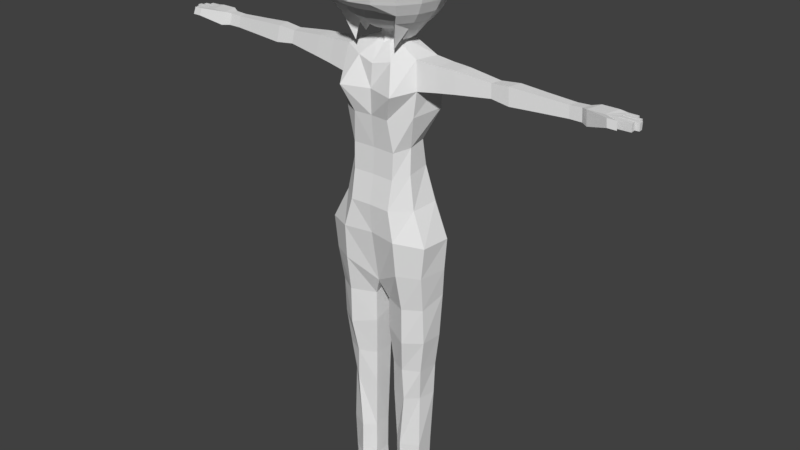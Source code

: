 # Source: Inhale.blend  (saved by Blender 2.78.0; exported with 4.5.12 LTS)
import bpy
from mathutils import Matrix  # noqa: F401  (used for matrix-valued properties, if any)

bpy.ops.wm.read_factory_settings(use_empty=True)
scene = bpy.context.scene
scene.name = 'Scene'

# ---- collections
col_collection_1 = bpy.data.collections.new('Collection 1'); scene.collection.children.link(col_collection_1)
col_collection_10 = bpy.data.collections.new('Collection 10'); scene.collection.children.link(col_collection_10)
col_collection_10.hide_render = True
col_collection_10.hide_viewport = True

# ---- world
world_world = bpy.data.worlds.new('World'); scene.world = world_world
world_world.color = (0.05088, 0.05088, 0.05088)
world_world.use_sun_shadow = False
world_world.sun_shadow_jitter_overblur = 0.0
world_world.cycles.sampling_method = 'MANUAL'

# ---- meshes
me_cylinder_006 = bpy.data.meshes.new('Cylinder.006')
me_cylinder_006.from_pydata([(0.1632, 0.05331, -0.00309), (0.1982, 0.04066, -0.0019), (0.05517, -0.04066, -0.00428), (0.05517, 0.04066, -0.00428), (0.1995, 0.04066, -0.0019), (0.1995, -0.2048, -0.0019), (0.1632, -0.2455, -0.00309), (0.05517, -0.2048, -0.00428), (0.1638, 0.05331, -0.04434), (0.1988, 0.04066, -0.04315), (0.2001, -0.04066, -0.04315), (0.1638, 0.02908, -0.04434), (0.05579, -0.04066, -0.04553), (0.05579, 0.04066, -0.04553), (0.2001, 0.04066, -0.04315), (0.2001, -0.2048, -0.04315), (0.1638, -0.2455, -0.04434), (0.05579, -0.2048, -0.04553), (-0.1632, 0.05331, -0.00309), (-0.1982, 0.04066, -0.0019), (-0.05517, -0.04066, -0.00428), (-0.05517, 0.04066, -0.00428), (-0.1995, 0.04066, -0.0019), (-0.1995, -0.2048, -0.0019), (-0.1632, -0.2455, -0.00309), (-0.05517, -0.2048, -0.00428), (-0.1638, 0.05331, -0.04434), (-0.1988, 0.04066, -0.04315), (-0.2001, -0.04066, -0.04315), (-0.1638, 0.02908, -0.04434), (-0.05579, -0.04066, -0.04553), (-0.05579, 0.04066, -0.04553), (-0.2001, 0.04066, -0.04315), (-0.2001, -0.2048, -0.04315), (-0.1638, -0.2455, -0.04434), (-0.05579, -0.2048, -0.04553)], [], [(1, 4, 14, 9), (3, 0, 8, 13), (5, 6, 16, 15), (0, 1, 9, 8), (8, 9, 10, 11, 12, 13), (12, 11, 16, 17), (11, 10, 15, 16), (10, 9, 14, 15), (7, 2, 12, 17), (6, 7, 17, 16), (4, 5, 15, 14), (2, 3, 13, 12), (19, 27, 32, 22), (21, 31, 26, 18), (23, 33, 34, 24), (18, 26, 27, 19), (26, 31, 30, 29, 28, 27), (30, 35, 34, 29), (29, 34, 33, 28), (28, 33, 32, 27), (25, 35, 30, 20), (24, 34, 35, 25), (22, 32, 33, 23), (20, 30, 31, 21)])
me_cylinder_006.use_remesh_preserve_volume = False
me_cylinder_006.use_remesh_preserve_attributes = False
me_cylinder_006.use_mirror_vertex_groups = False
me_cylinder_006.update()
me_cylinder_005 = bpy.data.meshes.new('Cylinder.005')
me_cylinder_005.from_pydata([(0.06239, -0.04066, 0.1301), (0.1836, -0.04066, 0.133), (0.1132, -0.08132, 0.1318), (0.06338, -0.04066, 0.1306), (0.0909, 0.05509, 0.06105), (0.1832, 0.04066, 0.06224), (0.05806, -0.04066, 0.05986), (0.05806, 0.04066, 0.05986), (0.1816, 0.04066, 0.06224), (0.1816, -0.04066, 0.06224), (0.1285, -0.08132, 0.06105), (0.05806, -0.04066, 0.05986), (0.1632, 0.05331, -0.00309), (0.1982, 0.04066, -0.0019), (0.05517, -0.04066, -0.00428), (0.05517, 0.04066, -0.00428), (0.1995, 0.04066, -0.0019), (0.1995, -0.2048, -0.0019), (0.1632, -0.2455, -0.00309), (0.05517, -0.2048, -0.00428), (-0.1836, -0.04066, 0.133), (-0.1132, -0.08132, 0.1318), (-0.06338, -0.04066, 0.1306), (-0.0909, 0.05509, 0.06105), (-0.1832, 0.04066, 0.06224), (-0.05806, -0.04066, 0.05986), (-0.05806, 0.04066, 0.05986), (-0.1816, 0.04066, 0.06224), (-0.1816, -0.04066, 0.06224), (-0.1285, -0.08132, 0.06105), (-0.05806, -0.04066, 0.05986), (-0.1632, 0.05331, -0.00309), (-0.1982, 0.04066, -0.0019), (-0.05517, -0.04066, -0.00428), (-0.05517, 0.04066, -0.00428), (-0.1995, 0.04066, -0.0019), (-0.1995, -0.2048, -0.0019), (-0.1632, -0.2455, -0.00309), (-0.05517, -0.2048, -0.00428)], [], [(2, 3, 11, 10), (3, 0, 6, 11), (4, 5, 13, 12), (6, 7, 15, 14), (8, 9, 17, 16), (10, 11, 19, 18), (1, 2, 10, 9), (9, 10, 18, 17), (7, 4, 12, 15), (5, 8, 16, 13), (11, 6, 14, 19), (21, 29, 30, 22), (23, 31, 32, 24), (25, 33, 34, 26), (27, 35, 36, 28), (29, 37, 38, 30), (20, 28, 29, 21), (28, 36, 37, 29), (26, 34, 31, 23), (24, 32, 35, 27), (30, 38, 33, 25)])
me_cylinder_005.use_remesh_preserve_volume = False
me_cylinder_005.use_remesh_preserve_attributes = False
me_cylinder_005.use_mirror_vertex_groups = False
me_cylinder_005.update()
me_cylinder_004 = bpy.data.meshes.new('Cylinder.004')
me_cylinder_004.from_pydata([(0.1132, 0.06251, 0.1318), (0.1104, 0.0739, 0.2944), (0.1836, 0.04066, 0.133), (0.19, 0.04066, 0.2956), (0.1836, -0.04066, 0.133), (0.19, -0.04066, 0.2956), (0.1132, -0.08132, 0.1318), (0.1104, -0.08132, 0.2944), (0.06239, -0.04066, 0.1301), (0.06077, -0.04066, 0.2932), (0.06338, 0.04066, 0.1306), (0.06077, 0.04066, 0.2932), (0.1836, 0.04066, 0.133), (0.1836, -0.04066, 0.133), (0.1132, -0.08132, 0.1318), (0.06338, -0.04066, 0.1306), (0.0909, 0.05509, 0.06105), (0.1832, 0.04066, 0.06224), (0.2001, 0.04693, 0.553), (0.1227, 0.08643, 0.5517), (0.05806, -0.04066, 0.05986), (0.05806, 0.04066, 0.05986), (0.1816, 0.04066, 0.06224), (0.1816, -0.04066, 0.06224), (0.1855, -0.03314, 0.553), (0.1316, -0.07946, 0.5517), (0.0505, -0.04693, 0.5503), (0.05415, 0.04693, 0.5503), (0.206, 0.04693, 0.7053), (0.1247, 0.08643, 0.7039), (0.1991, -0.04693, 0.7053), (0.1247, -0.08372, 0.7039), (0.04827, -0.04693, 0.7025), (0.04827, 0.04693, 0.7025), (0.2257, 0.04734, 0.8629), (0.1412, 0.1059, 0.8725), (0.2198, -0.05423, 0.8626), (0.1412, -0.1067, 0.8581), (0.03508, -0.06127, 0.8838), (0.03508, 0.06127, 0.925), (0.2385, 0.04893, 1.069), (0.1412, 0.1102, 1.068), (0.2195, -0.062, 1.029), (0.1412, -0.1084, 1.027), (0.03508, -0.06127, 1.025), (0.03508, 0.06127, 1.025), (-0.003557, 0.1502, 1.175), (-0.002067, -0.08657, 1.111), (0.134, -0.1374, 1.197), (0.2288, -0.08657, 1.194), (0.1424, 0.1319, 1.192), (0.2507, 0.04009, 1.198), (0.2582, 0.04562, 1.342), (0.1381, 0.1437, 1.332), (0.245, -0.08798, 1.341), (0.1289, -0.1505, 1.355), (-0.0009154, -0.128, 1.356), (-0.0039, 0.1466, 1.347), (-0.1132, 0.06251, 0.1318), (-0.1104, 0.0739, 0.2944), (-0.1836, 0.04066, 0.133), (-0.19, 0.04066, 0.2956), (-0.1836, -0.04066, 0.133), (-0.19, -0.04066, 0.2956), (-0.1132, -0.08132, 0.1318), (-0.1104, -0.08132, 0.2944), (-0.06239, -0.04066, 0.1301), (-0.06077, -0.04066, 0.2932), (-0.06338, 0.04066, 0.1306), (-0.06077, 0.04066, 0.2932), (-0.1836, 0.04066, 0.133), (-0.1836, -0.04066, 0.133), (-0.1132, -0.08132, 0.1318), (-0.06338, -0.04066, 0.1306), (-0.0909, 0.05509, 0.06105), (-0.1832, 0.04066, 0.06224), (-0.2001, 0.04693, 0.553), (-0.1227, 0.08643, 0.5517), (-0.05806, -0.04066, 0.05986), (-0.05806, 0.04066, 0.05986), (-0.1816, 0.04066, 0.06224), (-0.1816, -0.04066, 0.06224), (-0.05806, -0.04066, 0.05986), (-0.1855, -0.03314, 0.553), (-0.1316, -0.07946, 0.5517), (-0.0505, -0.04693, 0.5503), (-0.05415, 0.04693, 0.5503), (-0.206, 0.04693, 0.7053), (-0.1247, 0.08643, 0.7039), (-0.1991, -0.04693, 0.7053), (-0.1247, -0.08372, 0.7039), (-0.04827, -0.04693, 0.7025), (-0.04827, 0.04693, 0.7025), (-0.2257, 0.04734, 0.8629), (-0.1412, 0.1059, 0.8725), (-0.2198, -0.05423, 0.8626), (-0.1412, -0.1067, 0.8581), (-0.03508, -0.06127, 0.8838), (-0.03508, 0.06127, 0.925), (-0.2385, 0.04893, 1.069), (-0.1412, 0.1102, 1.068), (-0.2195, -0.062, 1.029), (-0.1412, -0.1084, 1.027), (-0.03508, -0.06127, 1.025), (-0.03508, 0.04893, 1.066), (0.003557, 0.1502, 1.175), (0.002067, -0.08657, 1.111), (-0.134, -0.1374, 1.197), (-0.2288, -0.08657, 1.194), (-0.1459, 0.1529, 1.192), (-0.2507, 0.04009, 1.198), (-0.2582, 0.04562, 1.342), (-0.1416, 0.1647, 1.332), (-0.245, -0.08798, 1.341), (-0.1289, -0.1505, 1.355), (0.0009154, -0.128, 1.356), (0.0039, 0.1466, 1.347)], [(13, 14), (14, 15), (15, 8), (71, 72), (72, 73)], [(0, 1, 3, 2), (2, 3, 5, 4), (4, 5, 7, 6), (6, 7, 9, 8), (9, 7, 25, 26), (8, 9, 11, 10), (10, 11, 1, 0), (12, 13, 23, 22), (0, 2, 17, 16), (10, 0, 16, 21), (2, 12, 22, 17), (8, 10, 21, 20), (27, 26, 32, 33), (5, 3, 18, 24), (11, 9, 26, 27), (3, 1, 19, 18), (7, 5, 24, 25), (1, 11, 27, 19), (29, 33, 39, 35), (25, 24, 30, 31), (18, 19, 29, 28), (19, 27, 33, 29), (26, 25, 31, 32), (24, 18, 28, 30), (39, 38, 44, 45), (32, 31, 37, 38), (30, 28, 34, 36), (33, 32, 38, 39), (31, 30, 36, 37), (28, 29, 35, 34), (42, 40, 51, 49), (37, 36, 42, 43), (34, 35, 41, 40), (35, 39, 45, 41), (38, 37, 43, 44), (36, 34, 40, 42), (40, 41, 50, 51), (44, 43, 48, 47), (45, 44, 47, 46), (41, 45, 46, 50), (43, 42, 49, 48), (48, 49, 54, 55), (51, 50, 53, 52), (49, 51, 52, 54), (47, 48, 55, 56), (50, 46, 57, 53), (58, 60, 61, 59), (60, 62, 63, 61), (62, 64, 65, 63), (64, 66, 67, 65), (67, 85, 84, 65), (66, 68, 69, 67), (68, 58, 59, 69), (70, 80, 81, 71), (58, 74, 75, 60), (73, 82, 78, 66), (68, 79, 74, 58), (60, 75, 80, 70), (66, 78, 79, 68), (86, 92, 91, 85), (63, 83, 76, 61), (69, 86, 85, 67), (61, 76, 77, 59), (65, 84, 83, 63), (59, 77, 86, 69), (88, 94, 98, 92), (84, 90, 89, 83), (76, 87, 88, 77), (77, 88, 92, 86), (85, 91, 90, 84), (83, 89, 87, 76), (98, 104, 103, 97), (91, 97, 96, 90), (89, 95, 93, 87), (92, 98, 97, 91), (90, 96, 95, 89), (87, 93, 94, 88), (101, 108, 110, 99), (96, 102, 101, 95), (93, 99, 100, 94), (94, 100, 104, 98), (97, 103, 102, 96), (95, 101, 99, 93), (99, 110, 109, 100), (103, 106, 107, 102), (104, 105, 106, 103), (100, 109, 105, 104), (102, 107, 108, 101), (107, 114, 113, 108), (110, 111, 112, 109), (108, 113, 111, 110), (106, 115, 114, 107), (109, 112, 116, 105)])
me_cylinder_004.use_remesh_preserve_volume = False
me_cylinder_004.use_remesh_preserve_attributes = False
me_cylinder_004.use_mirror_vertex_groups = False
me_cylinder_004.update()
me_cylinder_003 = bpy.data.meshes.new('Cylinder.003')
me_cylinder_003.from_pydata([(0.2582, 0.04562, 1.342), (0.1381, 0.1437, 1.332), (0.245, -0.08798, 1.341), (0.1289, -0.1505, 1.355), (-0.0009154, -0.128, 1.356), (-0.0039, 0.1466, 1.347), (0.1924, 0.04739, 1.495), (0.1223, 0.1241, 1.485), (0.176, -0.07212, 1.485), (0.09627, -0.1405, 1.485), (-0.001129, -0.1377, 1.486), (-0.003157, 0.1234, 1.489), (0.1467, 0.04068, 1.645), (0.08203, 0.1064, 1.643), (0.1489, -0.06084, 1.631), (0.09848, -0.1157, 1.613), (-0.002496, 0.1029, 1.641), (0.1362, 0.03269, 1.756), (0.08096, 0.1102, 1.755), (0.1421, -0.04964, 1.745), (0.1007, -0.1104, 1.729), (-0.0008981, -0.108, 1.73), (-0.001813, 0.1058, 1.753), (0.2031, 0.06317, 1.897), (0.1194, 0.1309, 1.895), (0.1733, -0.07411, 1.885), (0.08314, -0.1265, 1.869), (-0.0005459, -0.1216, 1.87), (-0.001788, 0.1099, 1.894), (0.2032, 0.05879, 2.008), (0.1414, 0.133, 2.006), (0.1871, -0.07207, 1.996), (0.1259, -0.1632, 1.98), (-0.0007459, -0.1245, 1.981), (-0.002365, 0.1256, 2.005), (0.1934, 0.0449, 2.114), (0.08997, 0.1163, 2.103), (0.1702, -0.05506, 2.115), (0.07955, -0.0988, 2.097), (0.2578, -0.04748, 2.108), (0.2774, 0.03709, 2.108), (0.2721, -0.06187, 2.008), (0.2857, 0.04884, 2.018), (0.1418, 0.03695, 1.697), (0.142, 0.0322, 1.697), (0.1304, 0.09229, 1.824), (0.1104, 0.1099, 1.822), (-0.2582, 0.04562, 1.342), (-0.1416, 0.1647, 1.332), (-0.245, -0.08798, 1.341), (-0.1289, -0.1505, 1.355), (0.0009154, -0.128, 1.356), (0.0039, 0.1466, 1.347), (-0.1924, 0.04739, 1.495), (-0.1223, 0.1241, 1.485), (-0.176, -0.07212, 1.485), (-0.09627, -0.1405, 1.485), (0.001129, -0.1377, 1.486), (0.003157, 0.1234, 1.489), (-0.1467, 0.04068, 1.645), (-0.08203, 0.1064, 1.643), (-0.1489, -0.06084, 1.631), (-0.09848, -0.1157, 1.613), (0.0, -0.1134, 1.614), (0.002496, 0.1029, 1.641), (-0.1362, 0.03269, 1.756), (-0.08096, 0.1102, 1.755), (-0.1421, -0.04964, 1.745), (-0.1007, -0.1104, 1.729), (0.0008981, -0.108, 1.73), (0.001813, 0.1058, 1.753), (-0.2031, 0.06317, 1.897), (-0.1194, 0.1309, 1.895), (-0.1733, -0.07411, 1.885), (-0.08314, -0.1265, 1.869), (0.0005459, -0.1216, 1.87), (0.001788, 0.1099, 1.894), (-0.2032, 0.05879, 2.008), (-0.1414, 0.133, 2.006), (-0.1871, -0.07207, 1.996), (-0.1259, -0.1632, 1.98), (0.0007459, -0.1245, 1.981), (0.002365, 0.1256, 2.005), (-0.1934, 0.0449, 2.114), (-0.08997, 0.1163, 2.103), (-0.1702, -0.05506, 2.115), (-0.07955, -0.0988, 2.097), (0.0, -0.1138, 2.08), (0.0, 0.1199, 2.119), (-0.2578, -0.04748, 2.108), (-0.2774, 0.03709, 2.108), (-0.2721, -0.06187, 2.008), (-0.2857, 0.04884, 2.018), (-0.1418, 0.03695, 1.697), (-0.142, 0.0322, 1.697), (-0.1304, 0.09229, 1.824), (-0.1104, 0.1099, 1.822)], [], [(0, 1, 7, 6), (4, 3, 9, 10), (3, 2, 8, 9), (2, 0, 6, 8), (1, 5, 11, 7), (7, 11, 16, 13), (9, 8, 14, 15), (8, 6, 12, 14), (10, 9, 15, 63), (6, 7, 13, 12), (12, 13, 18, 17, 43), (13, 16, 22, 18), (15, 14, 19, 20), (14, 12, 43, 44, 19), (63, 15, 20, 21), (20, 19, 25, 26), (19, 17, 23, 25), (21, 20, 26, 27), (17, 18, 46, 45), (18, 22, 28, 24), (23, 24, 30, 29), (24, 28, 34, 30), (26, 25, 31, 32), (25, 23, 29, 31), (27, 26, 32, 33), (32, 31, 37, 38), (33, 32, 38, 87), (29, 30, 36, 35), (30, 34, 88, 36), (31, 29, 42, 41), (37, 31, 41, 39), (35, 37, 39, 40), (29, 35, 40, 42), (19, 44, 43, 17), (45, 46, 18, 24, 23, 17), (47, 53, 54, 48), (51, 57, 56, 50), (50, 56, 55, 49), (49, 55, 53, 47), (48, 54, 58, 52), (54, 60, 64, 58), (56, 62, 61, 55), (55, 61, 59, 53), (57, 63, 62, 56), (53, 59, 60, 54), (59, 93, 65, 66, 60), (60, 66, 70, 64), (62, 68, 67, 61), (61, 67, 94, 93, 59), (63, 69, 68, 62), (68, 74, 73, 67), (67, 73, 71, 65), (69, 75, 74, 68), (65, 95, 96, 66), (66, 72, 76, 70), (71, 77, 78, 72), (72, 78, 82, 76), (74, 80, 79, 73), (73, 79, 77, 71), (75, 81, 80, 74), (80, 86, 85, 79), (81, 87, 86, 80), (77, 83, 84, 78), (78, 84, 88, 82), (79, 91, 92, 77), (85, 89, 91, 79), (83, 90, 89, 85), (77, 92, 90, 83), (67, 65, 93, 94), (95, 65, 71, 72, 66, 96)])
me_cylinder_003.use_remesh_preserve_volume = False
me_cylinder_003.use_remesh_preserve_attributes = False
me_cylinder_003.use_mirror_vertex_groups = False
me_cylinder_003.update()
me_cylinder_002 = bpy.data.meshes.new('Cylinder.002')
me_cylinder_002.from_pydata([(-1.332e-10, 0.08645, 2.217), (0.03344, 0.0798, 2.217), (0.01584, 0.03797, 2.222), (0.06179, 0.06085, 2.217), (0.0344, 0.03368, 2.167), (0.08073, 0.0325, 2.217), (0.03825, 0.01557, 2.222), (0.08739, -0.0009369, 2.217), (0.1172, -0.04949, 2.238), (0.08073, -0.03438, 2.212), (0.1343, -0.1352, 2.406), (0.1142, -0.1151, 2.267), (0.08337, -0.08364, 2.238), (0.06752, -0.1633, 2.417), (-4.842e-08, -0.1767, 2.417), (-0.06752, -0.1633, 2.417), (-0.1343, -0.1352, 2.406), (-0.1142, -0.1151, 2.267), (-0.08337, -0.08364, 2.238), (-0.1172, -0.04949, 2.238), (-0.08073, -0.03438, 2.217), (-0.08739, -0.0009369, 2.217), (-0.08073, 0.0325, 2.217), (-0.03825, 0.01557, 2.222), (-0.06179, 0.06085, 2.187), (-0.0344, 0.03368, 2.136), (-0.03344, 0.0798, 2.217), (-0.01584, 0.03797, 2.222), (2.114e-08, 0.04112, 2.222), (0.001069, 0.07609, 2.158), (-0.04769, 0.03695, 2.169), (-2.318e-09, 0.03575, 2.708), (-2.318e-09, 0.068, 2.693), (-2.318e-09, 0.1136, 2.669), (-2.318e-09, 0.192, 2.596), (-2.318e-09, 0.2164, 2.551), (-2.318e-09, 0.2332, 2.45), (-2.318e-09, 0.2219, 2.349), (-2.318e-09, 0.2029, 2.303), (-2.318e-09, 0.1433, 2.23), (-2.318e-09, 0.1165, 2.172), (0.01969, 0.03183, 2.708), (0.03863, 0.06031, 2.693), (0.05608, 0.1024, 2.669), (0.07138, 0.1394, 2.636), (0.08393, 0.1753, 2.596), (0.09326, 0.1978, 2.551), (0.09901, 0.2117, 2.501), (0.1009, 0.2131, 2.45), (0.09901, 0.2137, 2.398), (0.09326, 0.2033, 2.349), (0.08393, 0.1862, 2.303), (0.07138, 0.1584, 2.263), (0.05608, 0.1322, 2.23), (0.03826, 0.1088, 2.172), (0.03639, 0.02068, 2.708), (0.07138, 0.03843, 2.693), (0.1036, 0.07068, 2.669), (0.1319, 0.09894, 2.636), (0.1551, 0.1277, 2.596), (0.1723, 0.145, 2.551), (0.1829, 0.1556, 2.501), (0.1865, 0.1559, 2.45), (0.1829, 0.1576, 2.398), (0.1723, 0.1505, 2.349), (0.1551, 0.1387, 2.303), (0.1319, 0.118, 2.263), (0.1036, 0.1018, 2.23), (0.07138, 0.06954, 2.175), (0.04754, 0.003982, 2.708), (0.09326, 0.005682, 2.693), (0.1354, 0.02313, 2.669), (0.1723, 0.03843, 2.636), (0.2026, 0.05658, 2.596), (0.2252, 0.06591, 2.551), (0.239, 0.07166, 2.501), (0.2437, 0.07037, 2.45), (0.239, 0.07366, 2.398), (0.2252, 0.07145, 2.349), (0.2026, 0.06752, 2.303), (0.1723, 0.05745, 2.263), (0.1354, 0.05424, 2.23), (0.09326, 0.03679, 2.175), (0.05146, -0.001842, 2.708), (0.1009, -0.001842, 2.693), (0.1466, -0.001842, 2.669), (0.1865, -0.001842, 2.636), (0.2193, -0.001842, 2.596), (0.2437, -0.001842, 2.551), (0.2587, -0.001842, 2.501), (0.2638, -0.001842, 2.45), (0.2587, -0.001842, 2.398), (0.2437, -0.001842, 2.349), (0.2193, -0.001842, 2.303), (0.1865, -0.001842, 2.263), (0.1466, -0.001842, 2.23), (0.1009, -0.001842, 2.175), (0.04754, -0.02154, 2.708), (0.09326, -0.04047, 2.693), (0.1354, -0.05792, 2.669), (0.1723, -0.07322, 2.636), (0.2026, -0.08578, 2.596), (0.2252, -0.0951, 2.551), (0.239, -0.1008, 2.501), (0.2437, -0.1028, 2.45), (0.239, -0.1008, 2.398), (0.2252, -0.0951, 2.349), (0.2026, -0.08578, 2.303), (0.1723, -0.07322, 2.263), (0.1354, -0.05792, 2.23), (0.09326, -0.04047, 2.175), (0.03639, -0.03823, 2.708), (0.07138, -0.07322, 2.693), (0.1036, -0.1055, 2.669), (0.1319, -0.1337, 2.636), (0.1551, -0.1569, 2.596), (0.1723, -0.1742, 2.551), (0.1829, -0.1848, 2.501), (0.1865, -0.1884, 2.45), (0.1829, -0.1848, 2.398), (0.1723, -0.1742, 2.349), (0.1551, -0.1569, 2.303), (0.1319, -0.1337, 2.263), (0.0963, -0.09738, 2.151), (0.01969, -0.04939, 2.708), (0.03863, -0.0951, 2.693), (0.05608, -0.1372, 2.669), (0.07138, -0.1742, 2.636), (0.08393, -0.2045, 2.596), (0.09326, -0.227, 2.551), (0.09901, -0.2409, 2.501), (0.1009, -0.2455, 2.45), (0.09901, -0.2409, 2.398), (0.09326, -0.227, 2.349), (0.078, -0.1894, 2.316), (-2.053e-08, -0.0533, 2.708), (-3.232e-08, -0.1028, 2.693), (-4.018e-08, -0.1484, 2.669), (-2.446e-08, -0.1884, 2.636), (-6.376e-08, -0.2212, 2.596), (-5.59e-08, -0.2455, 2.551), (-4.018e-08, -0.2606, 2.501), (-6.376e-08, -0.2656, 2.45), (-4.018e-08, -0.2606, 2.398), (-7.162e-08, -0.2455, 2.349), (-5.81e-08, -0.2049, 2.316), (0.1354, 0.02313, 2.669), (-0.01969, -0.04939, 2.708), (-0.03863, -0.0951, 2.693), (-0.05608, -0.1372, 2.669), (-0.07138, -0.1742, 2.636), (-0.08393, -0.2045, 2.596), (-0.09326, -0.227, 2.551), (-0.09901, -0.2409, 2.501), (-0.1009, -0.2455, 2.45), (-0.09901, -0.2409, 2.398), (-0.09326, -0.227, 2.349), (-0.078, -0.1894, 2.316), (-0.03639, -0.03823, 2.708), (-0.07138, -0.07322, 2.693), (-0.1036, -0.1055, 2.669), (-0.1319, -0.1337, 2.636), (-0.1551, -0.1569, 2.596), (-0.1723, -0.1742, 2.551), (-0.1829, -0.1848, 2.501), (-0.1865, -0.1884, 2.45), (-0.1829, -0.1848, 2.398), (-0.1723, -0.1742, 2.349), (-0.1551, -0.1569, 2.303), (-0.1319, -0.1337, 2.263), (-0.0963, -0.09738, 2.151), (-0.04754, -0.02154, 2.708), (-0.09326, -0.04047, 2.693), (-0.1354, -0.05792, 2.669), (-0.1723, -0.07322, 2.636), (-0.2026, -0.08578, 2.596), (-0.2252, -0.0951, 2.551), (-0.239, -0.1008, 2.501), (-0.2437, -0.1028, 2.45), (-0.239, -0.1008, 2.398), (-0.2252, -0.0951, 2.349), (-0.2026, -0.08578, 2.303), (-0.1723, -0.07322, 2.263), (-0.1354, -0.05792, 2.23), (-0.09326, -0.04047, 2.175), (-0.05146, -0.01571, 2.708), (-0.1009, -0.001842, 2.693), (-0.1466, -0.001842, 2.669), (-0.1865, -0.001842, 2.636), (-0.2193, -0.001842, 2.596), (-0.2437, -0.001842, 2.551), (-0.2587, -0.001842, 2.501), (-0.2638, -0.001842, 2.45), (-0.2587, -0.001842, 2.398), (-0.2437, -0.001842, 2.349), (-0.2193, -0.001842, 2.303), (-0.1865, -0.001842, 2.263), (-0.1466, -0.001842, 2.23), (-0.1009, -0.001842, 2.206), (-0.04754, 0.003982, 2.708), (-0.09326, 0.03679, 2.693), (-0.1354, 0.05424, 2.669), (-0.1723, 0.06954, 2.636), (-0.2026, 0.08209, 2.596), (-0.2252, 0.09142, 2.551), (-0.239, 0.09717, 2.501), (-0.2437, 0.0991, 2.45), (-0.239, 0.09717, 2.398), (-0.2252, 0.09142, 2.349), (-0.2026, 0.08209, 2.303), (-0.1723, 0.06954, 2.263), (-0.1354, 0.05424, 2.23), (-0.09326, 0.03679, 2.175), (-0.03639, 0.02068, 2.708), (-0.07138, 0.04613, 2.693), (-0.1036, 0.07225, 2.669), (-0.1319, 0.09881, 2.636), (-0.1551, 0.1277, 2.596), (-0.1723, 0.145, 2.551), (-0.1829, 0.1556, 2.501), (-0.1865, 0.1559, 2.45), (-0.1829, 0.1576, 2.398), (-0.1723, 0.1505, 2.349), (-0.1551, 0.1387, 2.303), (-0.1319, 0.118, 2.263), (-0.1036, 0.1018, 2.23), (-0.07138, 0.06954, 2.175), (-0.01969, 0.03183, 2.708), (-0.03863, 0.06031, 2.693), (-0.05608, 0.1024, 2.669), (-0.07138, 0.1394, 2.636), (-0.08393, 0.1753, 2.596), (-0.09326, 0.1978, 2.551), (-0.09901, 0.2117, 2.501), (-0.1009, 0.2131, 2.45), (-0.09901, 0.2137, 2.398), (-0.09326, 0.2033, 2.349), (-0.08393, 0.1862, 2.303), (-0.07138, 0.1584, 2.263), (-0.05608, 0.1322, 2.23), (-0.04349, 0.1088, 2.172), (8.167e-08, 0.1536, 2.636), (1.013e-07, 0.2314, 2.501), (1.013e-07, 0.2334, 2.398), (8.167e-08, 0.1726, 2.263), (0.1723, 0.03843, 2.636), (0.2026, 0.05658, 2.596), (0.1466, -0.001842, 2.669), (0.2193, -0.001842, 2.596), (0.1354, -0.05792, 2.669), (0.1723, -0.07322, 2.636), (0.2026, -0.08578, 2.596)], [], [(28, 0, 1, 2), (2, 1, 3, 4), (4, 3, 5, 6), (23, 22, 24, 25), (15, 14, 145, 157), (26, 24, 226, 240), (12, 8, 109, 123), (1, 0, 40, 54), (3, 1, 54, 68), (14, 13, 134, 145), (25, 24, 26, 27), (8, 9, 110, 109), (5, 3, 68, 82), (7, 5, 82, 96), (11, 12, 123, 122), (20, 19, 183, 184), (21, 20, 184, 198), (27, 26, 0, 28), (0, 26, 240, 40), (18, 17, 169, 170), (19, 18, 170, 183), (10, 11, 122, 121), (22, 21, 198, 212), (17, 16, 168, 169), (13, 10, 121, 134), (9, 7, 96, 110), (16, 15, 157, 168), (24, 22, 212, 226), (37, 243, 49, 50), (33, 32, 42, 43), (38, 37, 50, 51), (241, 33, 43, 44), (244, 38, 51, 52), (34, 241, 44, 45), (39, 244, 52, 53), (35, 34, 45, 46), (40, 39, 53, 54), (242, 35, 46, 47), (36, 242, 47, 48), (243, 36, 48, 49), (32, 31, 41, 42), (49, 48, 62, 63), (42, 41, 55, 56), (50, 49, 63, 64), (43, 42, 56, 57), (51, 50, 64, 65), (44, 43, 57, 58), (52, 51, 65, 66), (45, 44, 58, 59), (53, 52, 66, 67), (46, 45, 59, 60), (54, 53, 67, 68), (47, 46, 60, 61), (48, 47, 61, 62), (67, 66, 80, 81), (60, 59, 73, 74), (68, 67, 81, 82), (61, 60, 74, 75), (62, 61, 75, 76), (63, 62, 76, 77), (56, 55, 69, 70), (64, 63, 77, 78), (57, 56, 70, 71), (65, 64, 78, 79), (58, 57, 71, 72), (66, 65, 79, 80), (59, 58, 72, 73), (70, 69, 83, 84), (78, 77, 91, 92), (71, 70, 84, 85), (79, 78, 92, 93), (72, 71, 85, 86), (80, 79, 93, 94), (73, 72, 86, 87), (81, 80, 94, 95), (74, 73, 87, 88), (82, 81, 95, 96), (75, 74, 88, 89), (76, 75, 89, 90), (77, 76, 90, 91), (88, 87, 101, 102), (96, 95, 109, 110), (89, 88, 102, 103), (90, 89, 103, 104), (91, 90, 104, 105), (84, 83, 97, 98), (92, 91, 105, 106), (85, 84, 98, 99), (93, 92, 106, 107), (86, 85, 99, 100), (94, 93, 107, 108), (87, 86, 100, 101), (95, 94, 108, 109), (106, 105, 119, 120), (99, 98, 112, 113), (107, 106, 120, 121), (100, 99, 113, 114), (108, 107, 121, 122), (101, 100, 114, 115), (109, 108, 122, 123), (102, 101, 115, 116), (103, 102, 116, 117), (104, 103, 117, 118), (105, 104, 118, 119), (98, 97, 111, 112), (117, 116, 129, 130), (118, 117, 130, 131), (119, 118, 131, 132), (112, 111, 124, 125), (120, 119, 132, 133), (113, 112, 125, 126), (121, 120, 133, 134), (114, 113, 126, 127), (115, 114, 127, 128), (116, 115, 128, 129), (134, 133, 144, 145), (127, 126, 137, 138), (128, 127, 138, 139), (129, 128, 139, 140), (130, 129, 140, 141), (131, 130, 141, 142), (99, 100, 250, 249), (132, 131, 142, 143), (125, 124, 135, 136), (133, 132, 143, 144), (126, 125, 136, 137), (142, 141, 153, 154), (72, 73, 246, 245), (143, 142, 154, 155), (136, 135, 147, 148), (144, 143, 155, 156), (137, 136, 148, 149), (145, 144, 156, 157), (138, 137, 149, 150), (139, 138, 150, 151), (140, 139, 151, 152), (141, 140, 152, 153), (150, 149, 160, 161), (151, 150, 161, 162), (152, 151, 162, 163), (153, 152, 163, 164), (154, 153, 164, 165), (85, 71, 146, 247), (155, 154, 165, 166), (148, 147, 158, 159), (156, 155, 166, 167), (149, 148, 159, 160), (157, 156, 167, 168), (165, 164, 177, 178), (99, 85, 247, 249), (166, 165, 178, 179), (159, 158, 171, 172), (167, 166, 179, 180), (160, 159, 172, 173), (168, 167, 180, 181), (161, 160, 173, 174), (169, 168, 181, 182), (162, 161, 174, 175), (170, 169, 182, 183), (163, 162, 175, 176), (164, 163, 176, 177), (182, 181, 195, 196), (175, 174, 188, 189), (183, 182, 196, 197), (176, 175, 189, 190), (184, 183, 197, 198), (177, 176, 190, 191), (178, 177, 191, 192), (71, 72, 245, 146), (179, 178, 192, 193), (172, 171, 185, 186), (180, 179, 193, 194), (173, 172, 186, 187), (181, 180, 194, 195), (174, 173, 187, 188), (100, 101, 251, 250), (193, 192, 206, 207), (186, 185, 199, 200), (194, 193, 207, 208), (187, 186, 200, 201), (195, 194, 208, 209), (188, 187, 201, 202), (196, 195, 209, 210), (189, 188, 202, 203), (197, 196, 210, 211), (190, 189, 203, 204), (198, 197, 211, 212), (191, 190, 204, 205), (192, 191, 205, 206), (203, 202, 216, 217), (211, 210, 224, 225), (204, 203, 217, 218), (212, 211, 225, 226), (205, 204, 218, 219), (206, 205, 219, 220), (87, 101, 251, 248), (207, 206, 220, 221), (200, 199, 213, 214), (208, 207, 221, 222), (201, 200, 214, 215), (209, 208, 222, 223), (202, 201, 215, 216), (210, 209, 223, 224), (221, 220, 234, 235), (214, 213, 227, 228), (222, 221, 235, 236), (215, 214, 228, 229), (223, 222, 236, 237), (216, 215, 229, 230), (224, 223, 237, 238), (217, 216, 230, 231), (225, 224, 238, 239), (218, 217, 231, 232), (226, 225, 239, 240), (219, 218, 232, 233), (220, 219, 233, 234), (87, 73, 246, 248), (239, 238, 244, 39), (232, 231, 34, 35), (240, 239, 39, 40), (233, 232, 35, 242), (234, 233, 242, 36), (41, 31, 227, 213, 199, 185, 171, 158, 147, 135, 124, 111, 97, 83, 69, 55), (235, 234, 36, 243), (228, 227, 31, 32), (236, 235, 243, 37), (229, 228, 32, 33), (237, 236, 37, 38), (230, 229, 33, 241), (238, 237, 38, 244), (231, 230, 241, 34)])
me_cylinder_002.use_remesh_preserve_volume = False
me_cylinder_002.use_remesh_preserve_attributes = False
me_cylinder_002.use_mirror_vertex_groups = False
me_cylinder_002.update()
me_cylinder_001 = bpy.data.meshes.new('Cylinder.001')
me_cylinder_001.from_pydata([(0.01584, 0.03797, 2.222), (0.0344, 0.03368, 2.167), (0.08073, 0.0325, 2.217), (0.03825, 0.01557, 2.222), (0.08739, -0.0009369, 2.217), (0.0414, -0.0002778, 2.222), (0.1172, -0.04949, 2.238), (0.08073, -0.03438, 2.212), (0.03825, -0.01612, 2.22), (0.1343, -0.1352, 2.406), (0.1142, -0.1151, 2.267), (0.08337, -0.08364, 2.238), (0.05742, -0.0577, 2.215), (0.02927, -0.02955, 2.222), (0.06752, -0.1633, 2.417), (0.05742, -0.1389, 2.269), (0.04512, -0.1092, 2.238), (0.03108, -0.07531, 2.215), (0.01584, -0.03853, 2.222), (-4.842e-08, -0.1767, 2.417), (-1.68e-08, -0.1503, 2.268), (-3.261e-08, -0.1182, 2.238), (-3.578e-08, -0.08149, 2.215), (-1.048e-08, -0.04168, 2.222), (-0.06752, -0.1633, 2.417), (-0.05742, -0.1389, 2.267), (-0.04512, -0.1092, 2.238), (-0.03108, -0.07531, 2.215), (-0.01584, -0.03853, 2.222), (-1.245e-09, -0.0007198, 2.131), (-0.1343, -0.1352, 2.406), (-0.1142, -0.1151, 2.267), (-0.08337, -0.08364, 2.238), (-0.05742, -0.0577, 2.215), (-0.02927, -0.02955, 2.222), (-0.1172, -0.04949, 2.238), (-0.08073, -0.03438, 2.217), (-0.03825, -0.01612, 2.222), (-0.08739, -0.0009369, 2.217), (-0.0414, -0.0002778, 2.222), (-0.08073, 0.0325, 2.217), (-0.03825, 0.01557, 2.222), (-0.0344, 0.03368, 2.136), (-0.01584, 0.03797, 2.222), (2.114e-08, 0.04112, 2.222), (0.1934, 0.0449, 2.114), (0.08997, 0.1163, 2.103), (0.1702, -0.05506, 2.115), (0.07955, -0.0988, 2.097), (0.07498, 0.0117, 2.159), (0.06077, 0.06998, 2.158), (0.0671, -0.02929, 2.156), (0.03198, -0.04408, 2.151), (-0.0009908, -0.04475, 2.147), (-0.001069, 0.07609, 2.158), (0.05543, 0.01147, 2.167), (0.04769, 0.03695, 2.169), (0.04305, -0.01006, 2.168), (0.03318, -0.01553, 2.17), (0.01653, -0.0145, 2.225), (0.02557, -0.009487, 2.223), (0.02982, 0.03356, 2.224), (0.03691, 0.01023, 2.222), (0.2578, -0.04748, 2.108), (0.2774, 0.03709, 2.108), (0.2721, -0.06187, 2.008), (0.2857, 0.04884, 2.018), (0.3435, -0.04201, 2.106), (0.3606, 0.03145, 2.105), (0.356, -0.05451, 2.019), (0.3567, 0.04165, 2.027), (0.4998, -0.02945, 2.091), (0.5109, 0.01849, 2.091), (0.5079, -0.03761, 2.035), (0.5157, 0.02515, 2.04), (0.5799, -0.0352, 2.098), (0.5937, 0.02442, 2.098), (0.59, -0.04535, 2.027), (0.5996, 0.0327, 2.034), (0.6991, -0.03065, 2.093), (0.7108, 0.01972, 2.092), (0.7076, -0.03921, 2.033), (0.7158, 0.02672, 2.039), (0.8287, -0.02567, 2.087), (0.838, 0.01459, 2.087), (0.8355, -0.03252, 2.039), (0.842, 0.02018, 2.044), (0.8822, -0.02811, 2.091), (0.8921, 0.01433, 2.09), (0.8894, -0.03533, 2.04), (0.8963, 0.02022, 2.045), (0.9072, -0.04324, 2.096), (0.9242, 0.02993, 2.096), (0.9196, -0.05568, 2.039), (0.9314, 0.0401, 2.047), (0.979, -0.04324, 2.096), (0.9959, 0.02993, 2.096), (0.9914, -0.05568, 2.048), (1.003, 0.0401, 2.057), (1.025, -0.04542, 2.093), (1.026, 0.03194, 2.091), (1.024, -0.04547, 2.056), (1.025, 0.032, 2.06), (1.086, -0.04649, 2.09), (1.069, 0.03268, 2.09), (1.086, -0.04711, 2.058), (1.07, 0.03161, 2.063), (1.01, -0.08622, 2.103), (1.017, -0.09304, 2.071), (1.049, -0.08622, 2.103), (1.056, -0.09304, 2.071), (1.025, -0.03344, 2.093), (1.025, -0.027, 2.093), (1.026, -0.03342, 2.093), (1.103, -0.00668, 2.09), (1.025, -0.01029, 2.092), (1.026, -0.003763, 2.092), (1.026, -0.01027, 2.092), (1.09, -0.0001769, 2.09), (1.091, 0.01361, 2.09), (1.026, 0.01, 2.092), (1.026, 0.01705, 2.092), (1.026, 0.01002, 2.092), (1.069, 0.01959, 2.09), (1.086, -0.03012, 2.09), (1.103, -0.02417, 2.09), (1.024, -0.02721, 2.057), (1.024, -0.03257, 2.056), (1.086, -0.03035, 2.059), (1.103, -0.02437, 2.059), (1.024, -0.00813, 2.058), (1.025, -0.002181, 2.058), (1.103, -0.007797, 2.06), (1.091, -0.0013, 2.061), (1.025, 0.01207, 2.059), (1.025, 0.01913, 2.059), (1.091, 0.01365, 2.062), (1.069, 0.01956, 2.062), (0.00593, -0.0145, 2.231), (0.01497, -0.009487, 2.229), (0.01922, 0.03356, 2.231), (0.02631, 0.01023, 2.229), (-0.1934, 0.0449, 2.114), (-0.08997, 0.1163, 2.103), (-0.1702, -0.05506, 2.115), (-0.07955, -0.0988, 2.097), (0.0, -0.1138, 2.08), (0.0, 0.1199, 2.119), (-0.07498, 0.0117, 2.159), (-0.06077, 0.06998, 2.158), (-0.0671, -0.02929, 2.156), (-0.03198, -0.04408, 2.151), (0.0009908, -0.04475, 2.147), (0.001069, 0.07609, 2.158), (-0.05543, 0.01147, 2.167), (-0.04769, 0.03695, 2.169), (-0.04305, -0.01006, 2.168), (-0.03318, -0.01553, 2.17), (1.007e-09, -0.01667, 2.208), (0.0, 0.04188, 2.17), (1.007e-09, 0.03807, 2.224), (1.007e-09, -0.01667, 2.225), (-0.01653, -0.0145, 2.225), (-0.02557, -0.009487, 2.223), (-0.02982, 0.03356, 2.224), (-0.03691, 0.01023, 2.222), (-0.2578, -0.04748, 2.108), (-0.2774, 0.03709, 2.108), (-0.2721, -0.06187, 2.008), (-0.2857, 0.04884, 2.018), (-0.3435, -0.04201, 2.106), (-0.3606, 0.03145, 2.105), (-0.356, -0.05451, 2.019), (-0.3567, 0.04165, 2.027), (-0.4998, -0.02945, 2.091), (-0.5109, 0.01849, 2.091), (-0.5079, -0.03761, 2.035), (-0.5157, 0.02515, 2.04), (-0.5799, -0.0352, 2.098), (-0.5937, 0.02442, 2.098), (-0.59, -0.04535, 2.027), (-0.5996, 0.0327, 2.034), (-0.6991, -0.03065, 2.093), (-0.7108, 0.01972, 2.092), (-0.7076, -0.03921, 2.033), (-0.7158, 0.02672, 2.039), (-0.8287, -0.02567, 2.087), (-0.838, 0.01459, 2.087), (-0.8355, -0.03252, 2.039), (-0.842, 0.02018, 2.044), (-0.8822, -0.02811, 2.091), (-0.8921, 0.01433, 2.09), (-0.8894, -0.03533, 2.04), (-0.8963, 0.02022, 2.045), (-0.9072, -0.04324, 2.096), (-0.9242, 0.02993, 2.096), (-0.9196, -0.05568, 2.039), (-0.9314, 0.0401, 2.047), (-0.979, -0.04324, 2.096), (-0.9959, 0.02993, 2.096), (-0.9914, -0.05568, 2.048), (-1.003, 0.0401, 2.057), (-1.025, -0.04542, 2.093), (-1.026, 0.03194, 2.091), (-1.024, -0.04547, 2.056), (-1.025, 0.032, 2.06), (-1.086, -0.04649, 2.09), (-1.069, 0.03268, 2.09), (-1.086, -0.04711, 2.058), (-1.07, 0.03161, 2.063), (-1.01, -0.08622, 2.103), (-1.017, -0.09304, 2.071), (-1.049, -0.08622, 2.103), (-1.056, -0.09304, 2.071), (-1.025, -0.03344, 2.093), (-1.025, -0.027, 2.093), (-1.026, -0.03342, 2.093), (-1.103, -0.00668, 2.09), (-1.025, -0.01029, 2.092), (-1.026, -0.003763, 2.092), (-1.026, -0.01027, 2.092), (-1.09, -0.0001769, 2.09), (-1.091, 0.01361, 2.09), (-1.026, 0.01, 2.092), (-1.026, 0.01705, 2.092), (-1.026, 0.01002, 2.092), (-1.069, 0.01959, 2.09), (-1.086, -0.03012, 2.09), (-1.103, -0.02417, 2.09), (-1.024, -0.02721, 2.057), (-1.024, -0.03257, 2.056), (-1.086, -0.03035, 2.059), (-1.103, -0.02437, 2.059), (-1.024, -0.00813, 2.058), (-1.025, -0.002181, 2.058), (-1.103, -0.007797, 2.06), (-1.091, -0.0013, 2.061), (-1.025, 0.01207, 2.059), (-1.025, 0.01913, 2.059), (-1.091, 0.01365, 2.062), (-1.069, 0.01956, 2.062), (1.007e-09, 0.03807, 2.231), (1.007e-09, -0.01667, 2.232), (-0.00593, -0.0145, 2.231), (-0.01497, -0.009487, 2.229), (-0.01922, 0.03356, 2.231), (-0.02631, 0.01023, 2.229)], [(120, 122), (223, 225)], [(29, 44, 0), (29, 0, 1), (29, 1, 3), (3, 2, 4, 5), (29, 3, 5), (5, 4, 7, 8), (29, 5, 8), (7, 6, 11, 12), (8, 7, 12, 13), (29, 8, 13), (12, 11, 16, 17), (13, 12, 17, 18), (29, 13, 18), (10, 9, 14, 15), (11, 10, 15, 16), (15, 14, 19, 20), (16, 15, 20, 21), (17, 16, 21, 22), (18, 17, 22, 23), (29, 18, 23), (23, 22, 27, 28), (29, 23, 28), (20, 19, 24, 25), (21, 20, 25, 26), (22, 21, 26, 27), (25, 24, 30, 31), (26, 25, 31, 32), (27, 26, 32, 33), (28, 27, 33, 34), (29, 28, 34), (29, 34, 37), (33, 32, 35, 36), (34, 33, 36, 37), (37, 36, 38, 39), (29, 37, 39), (29, 39, 41), (39, 38, 40, 41), (29, 41, 42), (29, 42, 43), (29, 43, 44), (45, 46, 50, 49), (46, 147, 54, 50), (48, 47, 51, 52), (47, 45, 49, 51), (146, 48, 52, 53), (52, 51, 57, 58), (51, 49, 55, 57), (53, 52, 58, 158), (49, 50, 56, 55), (50, 54, 159, 56), (56, 159, 160, 61), (55, 56, 61, 62), (58, 57, 60, 59), (158, 58, 59, 161), (57, 55, 62, 60), (64, 63, 67, 68), (65, 66, 70, 69), (63, 65, 69, 67), (66, 64, 68, 70), (69, 70, 74, 73), (68, 67, 71, 72), (70, 68, 72, 74), (67, 69, 73, 71), (74, 72, 76, 78), (71, 73, 77, 75), (73, 74, 78, 77), (72, 71, 75, 76), (78, 76, 80, 82), (75, 77, 81, 79), (77, 78, 82, 81), (76, 75, 79, 80), (81, 82, 86, 85), (80, 79, 83, 84), (82, 80, 84, 86), (79, 81, 85, 83), (86, 84, 88, 90), (83, 85, 89, 87), (85, 86, 90, 89), (84, 83, 87, 88), (87, 89, 93, 91), (89, 90, 94, 93), (88, 87, 91, 92), (90, 88, 92, 94), (93, 94, 98, 97), (92, 91, 95, 96), (94, 92, 96, 98), (95, 91, 107, 109), (98, 96, 100, 102), (95, 97, 101, 99), (97, 98, 102, 135, 134, 131, 130, 126, 127, 101), (96, 95, 99, 111, 112, 115, 116, 120, 121, 100), (103, 124, 113, 111, 99), (106, 104, 123, 137), (102, 100, 104, 106), (99, 101, 105, 103), (107, 108, 110, 109), (97, 95, 109, 110), (93, 97, 110, 108), (91, 93, 108, 107), (105, 101, 127, 128), (129, 126, 130, 132), (125, 114, 117, 115, 112), (114, 125, 129, 132), (113, 124, 128, 127, 111), (125, 112, 126, 129), (121, 135, 137, 123), (133, 131, 134, 136), (137, 135, 102, 106), (121, 123, 104, 100), (135, 121, 122, 134), (119, 136, 134, 122), (136, 119, 118, 133), (116, 131, 133, 118), (131, 116, 117, 130), (114, 132, 130, 117), (60, 62, 141, 139), (61, 160, 241, 140), (62, 61, 140, 141), (59, 60, 139, 138), (161, 59, 138, 242), (118, 119, 122, 116), (112, 111, 127, 126), (103, 105, 128, 124), (142, 148, 149, 143), (143, 149, 153, 147), (145, 151, 150, 144), (144, 150, 148, 142), (146, 152, 151, 145), (151, 157, 156, 150), (150, 156, 154, 148), (152, 158, 157, 151), (148, 154, 155, 149), (149, 155, 159, 153), (155, 164, 160, 159), (154, 165, 164, 155), (157, 162, 163, 156), (158, 161, 162, 157), (156, 163, 165, 154), (167, 171, 170, 166), (168, 172, 173, 169), (166, 170, 172, 168), (169, 173, 171, 167), (172, 176, 177, 173), (171, 175, 174, 170), (173, 177, 175, 171), (170, 174, 176, 172), (177, 181, 179, 175), (174, 178, 180, 176), (176, 180, 181, 177), (175, 179, 178, 174), (181, 185, 183, 179), (178, 182, 184, 180), (180, 184, 185, 181), (179, 183, 182, 178), (184, 188, 189, 185), (183, 187, 186, 182), (185, 189, 187, 183), (182, 186, 188, 184), (189, 193, 191, 187), (186, 190, 192, 188), (188, 192, 193, 189), (187, 191, 190, 186), (190, 194, 196, 192), (192, 196, 197, 193), (191, 195, 194, 190), (193, 197, 195, 191), (196, 200, 201, 197), (195, 199, 198, 194), (197, 201, 199, 195), (198, 212, 210, 194), (201, 205, 203, 199), (198, 202, 204, 200), (200, 204, 230, 229, 233, 234, 237, 238, 205, 201), (199, 203, 224, 223, 219, 218, 215, 214, 202, 198), (206, 202, 214, 216, 227), (209, 240, 226, 207), (205, 209, 207, 203), (202, 206, 208, 204), (210, 212, 213, 211), (200, 213, 212, 198), (196, 211, 213, 200), (194, 210, 211, 196), (208, 231, 230, 204), (232, 235, 233, 229), (228, 215, 218, 220, 217), (217, 235, 232, 228), (216, 214, 230, 231, 227), (228, 232, 229, 215), (224, 226, 240, 238), (236, 239, 237, 234), (240, 209, 205, 238), (224, 203, 207, 226), (238, 237, 225, 224), (222, 225, 237, 239), (239, 236, 221, 222), (219, 221, 236, 234), (234, 233, 220, 219), (217, 220, 233, 235), (163, 244, 246, 165), (164, 245, 241, 160), (165, 246, 245, 164), (162, 243, 244, 163), (161, 242, 243, 162), (221, 219, 225, 222), (215, 229, 230, 214), (206, 227, 231, 208)])
me_cylinder_001.use_remesh_preserve_volume = False
me_cylinder_001.use_remesh_preserve_attributes = False
me_cylinder_001.use_mirror_vertex_groups = False
me_cylinder_001.update()
me_cylinder = bpy.data.meshes.new('Cylinder')
me_cylinder.from_pydata([], [], [])
me_cylinder.use_remesh_preserve_volume = False
me_cylinder.use_remesh_preserve_attributes = False
me_cylinder.use_mirror_vertex_groups = False
me_cylinder.update()
arm_armature = bpy.data.armatures.new('Armature')  # bones are not reproduced

# ---- objects
ob_armature = bpy.data.objects.new('Armature', arm_armature)
ob_cylinder_006 = bpy.data.objects.new('Cylinder.006', me_cylinder_006)
ob_cylinder_005 = bpy.data.objects.new('Cylinder.005', me_cylinder_005)
ob_cylinder_004 = bpy.data.objects.new('Cylinder.004', me_cylinder_004)
ob_cylinder_003 = bpy.data.objects.new('Cylinder.003', me_cylinder_003)
ob_cylinder_002 = bpy.data.objects.new('Cylinder.002', me_cylinder_002)
ob_cylinder = bpy.data.objects.new('Cylinder', me_cylinder_001)
ob_cylinder_001 = bpy.data.objects.new('Cylinder.001', me_cylinder)

# ---- transforms, parenting, visibility, modifiers, constraints
ob_armature.location = (0.0, 0.0, 0.3812)
ob_armature.show_in_front = True
ob_armature.lineart.crease_threshold = 0.0
ob_cylinder_006.parent = ob_armature
ob_cylinder_006.matrix_parent_inverse = Matrix(((1.0, 0.0, 0.0, 0.0), (0.0, 1.0, 0.0, 0.0), (0.0, 0.0, 1.0, -0.3812), (0.0, 0.0, 0.0, 1.0)))
ob_cylinder_006.location = (0.0, 0.0, 0.0)
ob_cylinder_006.scale = (0.3031, 0.3031, 0.3031)
ob_cylinder_006.lineart.crease_threshold = 0.0
_vg = ob_cylinder_006.vertex_groups.new(name='Bone')
_vg = ob_cylinder_006.vertex_groups.new(name='Bone.002')
_vg = ob_cylinder_006.vertex_groups.new(name='Bone.001')
_vg = ob_cylinder_006.vertex_groups.new(name='Bone.003')
_vg = ob_cylinder_006.vertex_groups.new(name='Bone.004')
_vg = ob_cylinder_006.vertex_groups.new(name='Bone.005')
_vg = ob_cylinder_006.vertex_groups.new(name='Bone.007')
_vg = ob_cylinder_006.vertex_groups.new(name='Bone.010')
_vg = ob_cylinder_006.vertex_groups.new(name='Bone.009')
_vg = ob_cylinder_006.vertex_groups.new(name='Bone.006')
_vg = ob_cylinder_006.vertex_groups.new(name='Bone.008')
_vg = ob_cylinder_006.vertex_groups.new(name='Bone.012')
_vg = ob_cylinder_006.vertex_groups.new(name='Bone.011')
_vg = ob_cylinder_006.vertex_groups.new(name='Bone.013')
_vg = ob_cylinder_006.vertex_groups.new(name='Bone.015')
_vg = ob_cylinder_006.vertex_groups.new(name='Bone.017')
for _i, _w in zip([0, 1, 2, 3, 4, 5, 7, 8, 9, 10, 11, 12, 13, 14, 15, 17], [0.5395, 0.5387, 0.2135, 0.5304, 0.5382, 0.06575, 0.008648, 0.4999, 0.4987, 0.2936, 0.4696, 0.1354, 0.4593, 0.5003, 0.03323, 0.0003111]): _vg.add([_i], _w, 'REPLACE')
_vg = ob_cylinder_006.vertex_groups.new(name='Bone.019')
for _i, _w in zip([0, 1, 2, 3, 4, 5, 6, 7, 8, 9, 10, 11, 12, 13, 14, 15, 16, 17], [0.4605, 0.4613, 0.7865, 0.4696, 0.4618, 0.9342, 1.01, 0.9707, 0.5001, 0.5013, 0.7064, 0.5304, 0.8646, 0.5407, 0.4997, 0.9584, 1.002, 0.9748]): _vg.add([_i], _w, 'REPLACE')
_vg = ob_cylinder_006.vertex_groups.new(name='Bone.014')
_vg = ob_cylinder_006.vertex_groups.new(name='Bone.016')
_vg = ob_cylinder_006.vertex_groups.new(name='Bone.018')
for _i, _w in zip([18, 19, 20, 21, 22, 23, 25, 26, 27, 28, 29, 30, 31, 32, 33, 35], [0.5391, 0.5385, 0.2128, 0.5303, 0.538, 0.06536, 0.0094, 0.5, 0.499, 0.2934, 0.4702, 0.1341, 0.4595, 0.5005, 0.03201, 6.87e-05]): _vg.add([_i], _w, 'REPLACE')
_vg = ob_cylinder_006.vertex_groups.new(name='Bone.020')
for _i, _w in zip([18, 19, 20, 21, 22, 23, 24, 25, 26, 27, 28, 29, 30, 31, 32, 33, 34, 35], [0.4609, 0.4615, 0.7872, 0.4697, 0.462, 0.9346, 1.009, 0.9703, 0.5, 0.501, 0.7066, 0.5298, 0.8659, 0.5405, 0.4995, 0.959, 1.002, 0.975]): _vg.add([_i], _w, 'REPLACE')
_vg = ob_cylinder_006.vertex_groups.new(name='Bone.021')
_vg = ob_cylinder_006.vertex_groups.new(name='Bone.024')
_vg = ob_cylinder_006.vertex_groups.new(name='Bone.025')
_vg = ob_cylinder_006.vertex_groups.new(name='Bone.026')
_vg = ob_cylinder_006.vertex_groups.new(name='Bone.027')
_vg = ob_cylinder_006.vertex_groups.new(name='Bone.028')
_vg = ob_cylinder_006.vertex_groups.new(name='Bone.029')
_vg = ob_cylinder_006.vertex_groups.new(name='Bone.036')
_vg = ob_cylinder_006.vertex_groups.new(name='Bone.030')
_vg = ob_cylinder_006.vertex_groups.new(name='Bone.031')
_vg = ob_cylinder_006.vertex_groups.new(name='Bone.032')
_vg = ob_cylinder_006.vertex_groups.new(name='Bone.033')
_vg = ob_cylinder_006.vertex_groups.new(name='Bone.034')
_vg = ob_cylinder_006.vertex_groups.new(name='Bone.035')
_vg = ob_cylinder_006.vertex_groups.new(name='Bone.022')
_vg = ob_cylinder_006.vertex_groups.new(name='Bone.023')
_vg = ob_cylinder_006.vertex_groups.new(name='Bone.037')
_vg = ob_cylinder_006.vertex_groups.new(name='Bone.038')
_vg = ob_cylinder_006.vertex_groups.new(name='Bone.039')
_vg = ob_cylinder_006.vertex_groups.new(name='Bone.040')
_vg = ob_cylinder_006.vertex_groups.new(name='Bone.041')
_vg = ob_cylinder_006.vertex_groups.new(name='Bone.042')
_vg = ob_cylinder_006.vertex_groups.new(name='Bone.043')
_vg = ob_cylinder_006.vertex_groups.new(name='Bone.044')
_vg = ob_cylinder_006.vertex_groups.new(name='Bone.045')
_vg = ob_cylinder_006.vertex_groups.new(name='Bone.046')
_vg = ob_cylinder_006.vertex_groups.new(name='Bone.047')
_vg = ob_cylinder_006.vertex_groups.new(name='Bone.048')
_vg = ob_cylinder_006.vertex_groups.new(name='Bone.049')
_vg = ob_cylinder_006.vertex_groups.new(name='Bone.050')
_vg = ob_cylinder_006.vertex_groups.new(name='Bone.051')
_vg = ob_cylinder_006.vertex_groups.new(name='Bone.052')
_vg = ob_cylinder_006.vertex_groups.new(name='Bone.053')
_vg = ob_cylinder_006.vertex_groups.new(name='Bone.054')
_m = ob_cylinder_006.modifiers.new('Armature', 'ARMATURE')
_m.object = ob_armature
ob_cylinder_005.parent = ob_armature
ob_cylinder_005.matrix_parent_inverse = Matrix(((1.0, 0.0, 0.0, 0.0), (0.0, 1.0, 0.0, 0.0), (0.0, 0.0, 1.0, -0.3812), (0.0, 0.0, 0.0, 1.0)))
ob_cylinder_005.location = (0.0, 0.0, 0.0)
ob_cylinder_005.scale = (0.3031, 0.3031, 0.3031)
ob_cylinder_005.lineart.crease_threshold = 0.0
_vg = ob_cylinder_005.vertex_groups.new(name='Bone')
_vg = ob_cylinder_005.vertex_groups.new(name='Bone.002')
_vg = ob_cylinder_005.vertex_groups.new(name='Bone.001')
_vg = ob_cylinder_005.vertex_groups.new(name='Bone.003')
_vg = ob_cylinder_005.vertex_groups.new(name='Bone.004')
_vg = ob_cylinder_005.vertex_groups.new(name='Bone.005')
_vg = ob_cylinder_005.vertex_groups.new(name='Bone.007')
_vg = ob_cylinder_005.vertex_groups.new(name='Bone.010')
_vg = ob_cylinder_005.vertex_groups.new(name='Bone.009')
_vg = ob_cylinder_005.vertex_groups.new(name='Bone.006')
_vg = ob_cylinder_005.vertex_groups.new(name='Bone.008')
_vg = ob_cylinder_005.vertex_groups.new(name='Bone.012')
_vg = ob_cylinder_005.vertex_groups.new(name='Bone.011')
_vg = ob_cylinder_005.vertex_groups.new(name='Bone.013')
_vg = ob_cylinder_005.vertex_groups.new(name='Bone.015')
_vg = ob_cylinder_005.vertex_groups.new(name='Bone.017')
for _i, _w in zip([0, 1, 2, 3, 4, 5, 6, 7, 8, 9, 10, 11, 12, 13, 14, 15, 16, 17, 19], [0.9431, 0.9076, 0.7953, 0.9395, 0.8878, 0.8511, 0.8126, 0.8727, 0.8552, 0.7361, 0.2339, 0.5998, 0.5395, 0.5387, 0.2135, 0.5304, 0.5382, 0.06575, 0.008648]): _vg.add([_i], _w, 'REPLACE')
_vg = ob_cylinder_005.vertex_groups.new(name='Bone.019')
for _i, _w in zip([0, 1, 2, 3, 4, 5, 6, 7, 8, 9, 10, 11, 12, 13, 14, 15, 16, 17, 18, 19], [0.05672, 0.09241, 0.2047, 0.06036, 0.1122, 0.1489, 0.1874, 0.1273, 0.1448, 0.2639, 0.7661, 0.4001, 0.4605, 0.4613, 0.7865, 0.4696, 0.4618, 0.9342, 1.01, 0.9707]): _vg.add([_i], _w, 'REPLACE')
_vg = ob_cylinder_005.vertex_groups.new(name='Bone.014')
_vg = ob_cylinder_005.vertex_groups.new(name='Bone.016')
_vg = ob_cylinder_005.vertex_groups.new(name='Bone.018')
for _i, _w in zip([20, 21, 22, 23, 24, 25, 26, 27, 28, 29, 30, 31, 32, 33, 34, 35, 36, 38], [0.9082, 0.7977, 0.9399, 0.8879, 0.8519, 0.8124, 0.8727, 0.856, 0.7375, 0.2446, 0.6023, 0.5391, 0.5385, 0.2128, 0.5303, 0.538, 0.06536, 0.0094]): _vg.add([_i], _w, 'REPLACE')
_vg = ob_cylinder_005.vertex_groups.new(name='Bone.020')
for _i, _w in zip([20, 21, 22, 23, 24, 25, 26, 27, 28, 29, 30, 31, 32, 33, 34, 35, 36, 37, 38], [0.09177, 0.2022, 0.05995, 0.112, 0.1481, 0.1876, 0.1272, 0.1439, 0.2625, 0.7554, 0.3976, 0.4609, 0.4615, 0.7872, 0.4697, 0.462, 0.9346, 1.009, 0.9703]): _vg.add([_i], _w, 'REPLACE')
_vg = ob_cylinder_005.vertex_groups.new(name='Bone.021')
_vg = ob_cylinder_005.vertex_groups.new(name='Bone.024')
_vg = ob_cylinder_005.vertex_groups.new(name='Bone.025')
_vg = ob_cylinder_005.vertex_groups.new(name='Bone.026')
_vg = ob_cylinder_005.vertex_groups.new(name='Bone.027')
_vg = ob_cylinder_005.vertex_groups.new(name='Bone.028')
_vg = ob_cylinder_005.vertex_groups.new(name='Bone.029')
_vg = ob_cylinder_005.vertex_groups.new(name='Bone.036')
_vg = ob_cylinder_005.vertex_groups.new(name='Bone.030')
_vg = ob_cylinder_005.vertex_groups.new(name='Bone.031')
_vg = ob_cylinder_005.vertex_groups.new(name='Bone.032')
_vg = ob_cylinder_005.vertex_groups.new(name='Bone.033')
_vg = ob_cylinder_005.vertex_groups.new(name='Bone.034')
_vg = ob_cylinder_005.vertex_groups.new(name='Bone.035')
_vg = ob_cylinder_005.vertex_groups.new(name='Bone.022')
_vg = ob_cylinder_005.vertex_groups.new(name='Bone.023')
_vg = ob_cylinder_005.vertex_groups.new(name='Bone.037')
_vg = ob_cylinder_005.vertex_groups.new(name='Bone.038')
_vg = ob_cylinder_005.vertex_groups.new(name='Bone.039')
_vg = ob_cylinder_005.vertex_groups.new(name='Bone.040')
_vg = ob_cylinder_005.vertex_groups.new(name='Bone.041')
_vg = ob_cylinder_005.vertex_groups.new(name='Bone.042')
_vg = ob_cylinder_005.vertex_groups.new(name='Bone.043')
_vg = ob_cylinder_005.vertex_groups.new(name='Bone.044')
_vg = ob_cylinder_005.vertex_groups.new(name='Bone.045')
_vg = ob_cylinder_005.vertex_groups.new(name='Bone.046')
_vg = ob_cylinder_005.vertex_groups.new(name='Bone.047')
_vg = ob_cylinder_005.vertex_groups.new(name='Bone.048')
_vg = ob_cylinder_005.vertex_groups.new(name='Bone.049')
_vg = ob_cylinder_005.vertex_groups.new(name='Bone.050')
_vg = ob_cylinder_005.vertex_groups.new(name='Bone.051')
_vg = ob_cylinder_005.vertex_groups.new(name='Bone.052')
_vg = ob_cylinder_005.vertex_groups.new(name='Bone.053')
_vg = ob_cylinder_005.vertex_groups.new(name='Bone.054')
_m = ob_cylinder_005.modifiers.new('Armature', 'ARMATURE')
_m.object = ob_armature
ob_cylinder_004.parent = ob_armature
ob_cylinder_004.matrix_parent_inverse = Matrix(((1.0, 0.0, 0.0, 0.0), (0.0, 1.0, 0.0, 0.0), (0.0, 0.0, 1.0, -0.3812), (0.0, 0.0, 0.0, 1.0)))
ob_cylinder_004.location = (0.0, 0.0, 0.0)
ob_cylinder_004.scale = (0.3031, 0.3031, 0.3031)
ob_cylinder_004.lineart.crease_threshold = 0.0
_vg = ob_cylinder_004.vertex_groups.new(name='Bone')
for _i, _w in zip([44, 45, 46, 47, 48, 49, 50, 51, 52, 53, 54, 55, 56, 57, 103, 104, 105, 106, 107, 108, 109, 110, 111, 112, 113, 114, 115, 116], [0.06726, 0.04251, 0.7463, 0.3105, 0.155, 0.05763, 0.1572, 0.07541, 0.5988, 0.7067, 0.3174, 0.6422, 0.8097, 0.8002, 0.0671, 0.03991, 0.7358, 0.3103, 0.1551, 0.05672, 0.101, 0.0657, 0.5959, 0.6958, 0.3193, 0.6426, 0.8098, 0.7964]): _vg.add([_i], _w, 'REPLACE')
_vg = ob_cylinder_004.vertex_groups.new(name='Bone.002')
for _i, _w in zip([46, 52, 53, 54, 55, 56, 57, 105, 111, 112, 113, 114, 115, 116], [0.01088, 0.05383, 0.05188, 0.02736, 0.03085, 0.02734, 0.07969, 0.009871, 0.05408, 0.05143, 0.02817, 0.03107, 0.02741, 0.07948]): _vg.add([_i], _w, 'REPLACE')
_vg = ob_cylinder_004.vertex_groups.new(name='Bone.001')
_vg = ob_cylinder_004.vertex_groups.new(name='Bone.003')
_vg = ob_cylinder_004.vertex_groups.new(name='Bone.004')
_vg = ob_cylinder_004.vertex_groups.new(name='Bone.005')
_vg = ob_cylinder_004.vertex_groups.new(name='Bone.007')
_vg = ob_cylinder_004.vertex_groups.new(name='Bone.010')
_vg = ob_cylinder_004.vertex_groups.new(name='Bone.009')
_vg = ob_cylinder_004.vertex_groups.new(name='Bone.006')
_vg = ob_cylinder_004.vertex_groups.new(name='Bone.008')
_vg = ob_cylinder_004.vertex_groups.new(name='Bone.012')
_vg = ob_cylinder_004.vertex_groups.new(name='Bone.011')
_vg = ob_cylinder_004.vertex_groups.new(name='Bone.013')
for _i, _w in zip([40, 41, 42, 43, 44, 45, 46, 47, 48, 49, 50, 51, 52, 53, 54, 55, 56, 57, 103, 106, 107, 115], [0.08384, 0.08806, 0.06984, 0.06677, 0.06752, 0.02823, 0.1484, 0.32, 0.7016, 0.8135, 0.6931, 0.8048, 0.2441, 0.1806, 0.3886, 0.2399, 0.09273, 0.06634, 0.0601, 0.2871, 0.03561, 0.007708]): _vg.add([_i], _w, 'REPLACE')
_vg = ob_cylinder_004.vertex_groups.new(name='Bone.015')
for _i, _w in zip([18, 19, 24, 25, 26, 27, 28, 29, 30, 31, 32, 33, 34, 35, 36, 37, 38, 39, 40, 41, 42, 43, 44, 45, 46, 47, 48, 49, 50, 51, 52, 53, 54, 55, 56, 57], [0.03836, 0.05406, 0.008822, 0.04218, 0.06196, 0.0612, 0.9425, 0.9378, 0.9475, 0.9365, 0.9251, 0.9294, 0.9876, 0.9836, 0.989, 0.985, 0.973, 0.9709, 0.9054, 0.8969, 0.9193, 0.9018, 0.8041, 0.8928, 0.05377, 0.0812, 0.09252, 0.1158, 0.1381, 0.1115, 0.08935, 0.04185, 0.2466, 0.07, 0.002436, 0.003822]): _vg.add([_i], _w, 'REPLACE')
_vg = ob_cylinder_004.vertex_groups.new(name='Bone.017')
for _i, _w in zip([0, 1, 2, 3, 4, 5, 6, 7, 8, 9, 10, 11, 12, 13, 14, 15, 16, 17, 18, 19, 20, 21, 22, 23, 24, 25, 26, 27, 28, 29, 30, 31, 32, 33], [0.9847, 0.9977, 0.9908, 0.9987, 0.9953, 0.999, 0.9816, 0.9972, 0.9431, 0.9959, 0.9741, 0.9968, 0.9377, 0.9076, 0.7953, 0.9395, 0.8878, 0.8511, 0.9558, 0.9459, 0.8126, 0.8727, 0.8552, 0.7361, 0.9706, 0.9538, 0.9379, 0.9387, 0.05699, 0.06163, 0.05202, 0.0627, 0.07353, 0.06927]): _vg.add([_i], _w, 'REPLACE')
_vg = ob_cylinder_004.vertex_groups.new(name='Bone.019')
for _i, _w in zip([8, 10, 12, 13, 14, 15, 16, 17, 20, 21, 22, 23], [0.05672, 0.001534, 0.0623, 0.09241, 0.2047, 0.06036, 0.1122, 0.1489, 0.1874, 0.1273, 0.1448, 0.2639]): _vg.add([_i], _w, 'REPLACE')
_vg = ob_cylinder_004.vertex_groups.new(name='Bone.014')
for _i, _w in zip([44, 47, 48, 56, 99, 100, 101, 102, 103, 104, 105, 106, 107, 108, 109, 110, 111, 112, 113, 114, 115, 116], [0.06008, 0.2871, 0.03547, 0.007693, 0.07558, 0.0607, 0.06842, 0.06635, 0.06672, 0.01687, 0.1016, 0.3192, 0.6997, 0.8079, 0.4448, 0.7617, 0.2274, 0.1312, 0.3831, 0.2383, 0.09221, 0.04743]): _vg.add([_i], _w, 'REPLACE')
_vg = ob_cylinder_004.vertex_groups.new(name='Bone.016')
for _i, _w in zip([76, 77, 83, 84, 85, 86, 87, 88, 89, 90, 91, 92, 93, 94, 95, 96, 97, 98, 99, 100, 101, 102, 103, 104, 105, 106, 107, 108, 109, 110, 111, 112, 113, 114, 115, 116], [0.03825, 0.05397, 0.008937, 0.04237, 0.06201, 0.06116, 0.9426, 0.938, 0.9474, 0.9364, 0.9251, 0.9296, 0.9885, 0.9864, 0.9892, 0.9851, 0.9733, 0.9726, 0.9157, 0.9309, 0.9211, 0.9023, 0.805, 0.8999, 0.1119, 0.08212, 0.09418, 0.1223, 0.4467, 0.165, 0.1091, 0.1072, 0.25, 0.07114, 0.003261, 0.04756]): _vg.add([_i], _w, 'REPLACE')
_vg = ob_cylinder_004.vertex_groups.new(name='Bone.018')
for _i, _w in zip([58, 59, 60, 61, 62, 63, 64, 65, 66, 67, 68, 69, 70, 71, 72, 73, 74, 75, 76, 77, 78, 79, 80, 81, 82, 83, 84, 85, 86, 87, 88, 89, 90, 91, 92], [0.9848, 0.9977, 0.9909, 0.9987, 0.9953, 0.999, 0.9817, 0.9972, 0.9435, 0.9959, 0.9742, 0.9968, 0.9382, 0.9082, 0.7977, 0.9399, 0.8879, 0.8519, 0.9558, 0.946, 0.8124, 0.8727, 0.856, 0.7375, 0.6023, 0.9705, 0.9537, 0.9378, 0.9387, 0.05692, 0.06152, 0.0521, 0.06282, 0.07358, 0.06922]): _vg.add([_i], _w, 'REPLACE')
_vg = ob_cylinder_004.vertex_groups.new(name='Bone.020')
for _i, _w in zip([66, 68, 70, 71, 72, 73, 74, 75, 78, 79, 80, 81, 82], [0.05636, 0.001349, 0.0618, 0.09177, 0.2022, 0.05995, 0.112, 0.1481, 0.1876, 0.1272, 0.1439, 0.2625, 0.3976]): _vg.add([_i], _w, 'REPLACE')
_vg = ob_cylinder_004.vertex_groups.new(name='Bone.021')
_vg = ob_cylinder_004.vertex_groups.new(name='Bone.024')
_vg = ob_cylinder_004.vertex_groups.new(name='Bone.025')
_vg = ob_cylinder_004.vertex_groups.new(name='Bone.026')
_vg = ob_cylinder_004.vertex_groups.new(name='Bone.027')
_vg = ob_cylinder_004.vertex_groups.new(name='Bone.028')
_vg = ob_cylinder_004.vertex_groups.new(name='Bone.029')
_vg = ob_cylinder_004.vertex_groups.new(name='Bone.036')
_vg = ob_cylinder_004.vertex_groups.new(name='Bone.030')
_vg = ob_cylinder_004.vertex_groups.new(name='Bone.031')
_vg = ob_cylinder_004.vertex_groups.new(name='Bone.032')
_vg = ob_cylinder_004.vertex_groups.new(name='Bone.033')
_vg = ob_cylinder_004.vertex_groups.new(name='Bone.034')
_vg = ob_cylinder_004.vertex_groups.new(name='Bone.035')
_vg = ob_cylinder_004.vertex_groups.new(name='Bone.022')
_vg = ob_cylinder_004.vertex_groups.new(name='Bone.023')
_vg = ob_cylinder_004.vertex_groups.new(name='Bone.037')
_vg = ob_cylinder_004.vertex_groups.new(name='Bone.038')
_vg = ob_cylinder_004.vertex_groups.new(name='Bone.039')
_vg = ob_cylinder_004.vertex_groups.new(name='Bone.040')
_vg = ob_cylinder_004.vertex_groups.new(name='Bone.041')
_vg = ob_cylinder_004.vertex_groups.new(name='Bone.042')
_vg = ob_cylinder_004.vertex_groups.new(name='Bone.043')
_vg = ob_cylinder_004.vertex_groups.new(name='Bone.044')
_vg = ob_cylinder_004.vertex_groups.new(name='Bone.045')
_vg = ob_cylinder_004.vertex_groups.new(name='Bone.046')
_vg = ob_cylinder_004.vertex_groups.new(name='Bone.047')
_vg = ob_cylinder_004.vertex_groups.new(name='Bone.048')
_vg = ob_cylinder_004.vertex_groups.new(name='Bone.049')
_vg = ob_cylinder_004.vertex_groups.new(name='Bone.050')
_vg = ob_cylinder_004.vertex_groups.new(name='Bone.051')
_vg = ob_cylinder_004.vertex_groups.new(name='Bone.052')
_vg = ob_cylinder_004.vertex_groups.new(name='Bone.053')
_vg = ob_cylinder_004.vertex_groups.new(name='Bone.054')
_m = ob_cylinder_004.modifiers.new('Armature', 'ARMATURE')
_m.object = ob_armature
ob_cylinder_003.parent = ob_armature
ob_cylinder_003.matrix_parent_inverse = Matrix(((1.0, 0.0, 0.0, 0.0), (0.0, 1.0, 0.0, 0.0), (0.0, 0.0, 1.0, -0.3812), (0.0, 0.0, 0.0, 1.0)))
ob_cylinder_003.location = (0.0, 0.0, 0.0)
ob_cylinder_003.scale = (0.3031, 0.3031, 0.3031)
ob_cylinder_003.lineart.crease_threshold = 0.0
_vg = ob_cylinder_003.vertex_groups.new(name='Bone')
for _i, _w in zip([0, 1, 2, 3, 4, 5, 6, 7, 8, 9, 10, 11, 12, 13, 14, 15, 16, 17, 18, 19, 20, 21, 22, 43, 44, 47, 48, 49, 50, 51, 52, 53, 54, 55, 56, 57, 58, 59, 60, 61, 62, 63, 64, 65, 66, 67, 68, 69, 70, 93, 94], [0.5988, 0.7067, 0.3174, 0.6422, 0.8097, 0.8002, 0.6753, 0.6943, 0.6564, 0.7285, 0.7288, 0.5662, 0.1683, 0.146, 0.1667, 0.1901, 0.1366, 0.01986, 0.01411, 0.02158, 0.04015, 0.03423, 0.01553, 0.09282, 0.09427, 0.5959, 0.6958, 0.3193, 0.6426, 0.8098, 0.7964, 0.674, 0.692, 0.6564, 0.7285, 0.7289, 0.5645, 0.1672, 0.1475, 0.1665, 0.1901, 0.1726, 0.1368, 0.01942, 0.01371, 0.02094, 0.03992, 0.03417, 0.01547, 0.08919, 0.09229]): _vg.add([_i], _w, 'REPLACE')
_vg = ob_cylinder_003.vertex_groups.new(name='Bone.002')
for _i, _w in zip([0, 1, 2, 3, 4, 5, 6, 7, 8, 9, 10, 11, 12, 13, 14, 15, 16, 17, 18, 19, 20, 21, 22, 23, 24, 25, 26, 27, 28, 32, 33, 43, 44, 45, 46, 47, 48, 49, 50, 51, 52, 53, 54, 55, 56, 57, 58, 59, 60, 61, 62, 63, 64, 65, 66, 67, 68, 69, 70, 71, 72, 73, 74, 75, 76, 80, 81, 93, 94, 95, 96], [0.05383, 0.05188, 0.02736, 0.03085, 0.02734, 0.07969, 0.1834, 0.1892, 0.173, 0.1648, 0.1961, 0.3012, 0.6369, 0.6739, 0.6537, 0.7077, 0.6767, 0.2099, 0.1619, 0.3019, 0.6275, 0.7508, 0.1633, 0.03144, 0.02167, 0.06933, 0.1241, 0.1431, 0.01231, 0.01191, 0.03374, 0.5042, 0.4926, 0.1001, 0.09788, 0.05408, 0.05143, 0.02817, 0.03107, 0.02741, 0.07948, 0.1848, 0.1891, 0.1734, 0.165, 0.1962, 0.301, 0.644, 0.6717, 0.6554, 0.7083, 0.7513, 0.6762, 0.2173, 0.1665, 0.3048, 0.6285, 0.7511, 0.1647, 0.03387, 0.02343, 0.06999, 0.1243, 0.1432, 0.01329, 0.01207, 0.03384, 0.526, 0.5049, 0.105, 0.1008]): _vg.add([_i], _w, 'REPLACE')
_vg = ob_cylinder_003.vertex_groups.new(name='Bone.001')
for _i, _w in zip([6, 7, 8, 11, 12, 13, 14, 15, 16, 17, 18, 19, 20, 21, 22, 23, 24, 25, 26, 27, 28, 29, 30, 31, 32, 33, 34, 36, 38, 43, 44, 45, 46, 53, 54, 55, 58, 59, 60, 61, 62, 63, 64, 65, 66, 67, 68, 69, 70, 71, 72, 73, 74, 75, 76, 77, 78, 79, 80, 81, 82, 84, 86, 87, 88, 93, 94, 95, 96], [0.03428, 0.03738, 0.01308, 0.07227, 0.1566, 0.1536, 0.1345, 0.06778, 0.1645, 0.6692, 0.7491, 0.5942, 0.2833, 0.1776, 0.7696, 0.346, 0.6784, 0.5858, 0.6885, 0.747, 0.86, 0.03649, 0.2175, 0.05591, 0.271, 0.7075, 0.7539, 0.1825, 0.1304, 0.3512, 0.3614, 0.6782, 0.7134, 0.03178, 0.0364, 0.01231, 0.07191, 0.1508, 0.1528, 0.1329, 0.06725, 0.05222, 0.1641, 0.6559, 0.7465, 0.5906, 0.2821, 0.1772, 0.7686, 0.339, 0.6736, 0.5841, 0.6879, 0.7467, 0.8589, 0.0353, 0.2164, 0.05575, 0.2708, 0.7074, 0.7534, 0.1822, 0.1304, 0.5023, 0.5584, 0.3349, 0.3516, 0.6558, 0.7137]): _vg.add([_i], _w, 'REPLACE')
_vg = ob_cylinder_003.vertex_groups.new(name='Bone.003')
for _i, _w in zip([88], [0.03311]): _vg.add([_i], _w, 'REPLACE')
_vg = ob_cylinder_003.vertex_groups.new(name='Bone.004')
for _i, _w in zip([88], [0.006102]): _vg.add([_i], _w, 'REPLACE')
_vg = ob_cylinder_003.vertex_groups.new(name='Bone.005')
for _i, _w in zip([17, 18, 19, 20, 22, 23, 24, 25, 26, 27, 28, 29, 30, 31, 32, 33, 34, 35, 36, 37, 38, 39, 40, 41, 42, 43, 44, 45, 46, 81, 82, 84, 86, 87, 88], [0.07093, 0.04419, 0.03779, 0.006111, 0.0026, 0.5495, 0.2542, 0.2181, 0.1351, 0.07306, 0.08231, 0.8269, 0.726, 0.4871, 0.5467, 0.1783, 0.163, 0.8435, 0.7156, 0.8406, 0.778, 0.1498, 0.1183, 0.07832, 0.08526, 0.018, 0.01178, 0.1824, 0.1524, 0.02417, 0.04187, 0.04305, 0.03347, 0.2274, 0.1806]): _vg.add([_i], _w, 'REPLACE')
_vg = ob_cylinder_003.vertex_groups.new(name='Bone.007')
for _i, _w in zip([23, 25, 26, 29, 30, 31, 32, 33, 35, 37, 38, 39, 40, 41, 42], [0.05405, 0.1157, 0.0225, 0.1236, 0.01918, 0.4481, 0.1332, 0.00547, 0.1254, 0.129, 0.01356, 0.8413, 0.8724, 0.9077, 0.9068]): _vg.add([_i], _w, 'REPLACE')
_vg = ob_cylinder_003.vertex_groups.new(name='Bone.010')
_vg = ob_cylinder_003.vertex_groups.new(name='Bone.009')
_vg = ob_cylinder_003.vertex_groups.new(name='Bone.006')
for _i, _w in zip([33, 34, 36, 38, 65, 66, 67, 68, 70, 71, 72, 73, 74, 75, 76, 77, 78, 79, 80, 81, 82, 83, 84, 85, 86, 87, 88, 89, 90, 91, 92, 93, 94, 95, 96], [0.02417, 0.0419, 0.04307, 0.03347, 0.07659, 0.04074, 0.03965, 0.006758, 0.001704, 0.5561, 0.2581, 0.2194, 0.1354, 0.0732, 0.08296, 0.8275, 0.7269, 0.4872, 0.5468, 0.1784, 0.1634, 0.8436, 0.7158, 0.8406, 0.778, 0.2275, 0.1806, 0.1498, 0.1183, 0.07834, 0.08531, 0.01505, 0.01081, 0.1983, 0.1498]): _vg.add([_i], _w, 'REPLACE')
_vg = ob_cylinder_003.vertex_groups.new(name='Bone.008')
for _i, _w in zip([71, 73, 74, 77, 78, 79, 80, 81, 83, 85, 86, 89, 90, 91, 92], [0.05325, 0.1156, 0.02244, 0.1235, 0.01916, 0.4481, 0.1332, 0.005461, 0.1254, 0.129, 0.01356, 0.8413, 0.8724, 0.9077, 0.9068]): _vg.add([_i], _w, 'REPLACE')
_vg = ob_cylinder_003.vertex_groups.new(name='Bone.012')
_vg = ob_cylinder_003.vertex_groups.new(name='Bone.011')
_vg = ob_cylinder_003.vertex_groups.new(name='Bone.013')
for _i, _w in zip([0, 1, 2, 3, 4, 5, 6, 7, 8, 9, 10, 11, 51], [0.2441, 0.1806, 0.3886, 0.2399, 0.09273, 0.06634, 0.06837, 0.05237, 0.08758, 0.06283, 0.02558, 0.0265, 0.007708]): _vg.add([_i], _w, 'REPLACE')
_vg = ob_cylinder_003.vertex_groups.new(name='Bone.015')
for _i, _w in zip([0, 1, 2, 3, 4, 5, 6, 8], [0.08935, 0.04185, 0.2466, 0.07, 0.002436, 0.003822, 0.001454, 0.04375]): _vg.add([_i], _w, 'REPLACE')
_vg = ob_cylinder_003.vertex_groups.new(name='Bone.017')
_vg = ob_cylinder_003.vertex_groups.new(name='Bone.019')
_vg = ob_cylinder_003.vertex_groups.new(name='Bone.014')
for _i, _w in zip([4, 47, 48, 49, 50, 51, 52, 53, 54, 55, 56, 57, 58], [0.007693, 0.2274, 0.1312, 0.3831, 0.2383, 0.09221, 0.04743, 0.06221, 0.03106, 0.0852, 0.06199, 0.02482, 0.008084]): _vg.add([_i], _w, 'REPLACE')
_vg = ob_cylinder_003.vertex_groups.new(name='Bone.016')
for _i, _w in zip([47, 48, 49, 50, 51, 52, 53, 54, 55, 58], [0.1091, 0.1072, 0.25, 0.07114, 0.003261, 0.04756, 0.01618, 0.01121, 0.04839, 0.00264]): _vg.add([_i], _w, 'REPLACE')
_vg = ob_cylinder_003.vertex_groups.new(name='Bone.018')
_vg = ob_cylinder_003.vertex_groups.new(name='Bone.020')
_vg = ob_cylinder_003.vertex_groups.new(name='Bone.021')
_vg = ob_cylinder_003.vertex_groups.new(name='Bone.024')
_vg = ob_cylinder_003.vertex_groups.new(name='Bone.025')
_vg = ob_cylinder_003.vertex_groups.new(name='Bone.026')
_vg = ob_cylinder_003.vertex_groups.new(name='Bone.027')
_vg = ob_cylinder_003.vertex_groups.new(name='Bone.028')
_vg = ob_cylinder_003.vertex_groups.new(name='Bone.029')
_vg = ob_cylinder_003.vertex_groups.new(name='Bone.036')
_vg = ob_cylinder_003.vertex_groups.new(name='Bone.030')
_vg = ob_cylinder_003.vertex_groups.new(name='Bone.031')
_vg = ob_cylinder_003.vertex_groups.new(name='Bone.032')
_vg = ob_cylinder_003.vertex_groups.new(name='Bone.033')
_vg = ob_cylinder_003.vertex_groups.new(name='Bone.034')
_vg = ob_cylinder_003.vertex_groups.new(name='Bone.035')
_vg = ob_cylinder_003.vertex_groups.new(name='Bone.022')
_vg = ob_cylinder_003.vertex_groups.new(name='Bone.023')
_vg = ob_cylinder_003.vertex_groups.new(name='Bone.037')
_vg = ob_cylinder_003.vertex_groups.new(name='Bone.038')
_vg = ob_cylinder_003.vertex_groups.new(name='Bone.039')
_vg = ob_cylinder_003.vertex_groups.new(name='Bone.040')
_vg = ob_cylinder_003.vertex_groups.new(name='Bone.041')
_vg = ob_cylinder_003.vertex_groups.new(name='Bone.042')
_vg = ob_cylinder_003.vertex_groups.new(name='Bone.043')
_vg = ob_cylinder_003.vertex_groups.new(name='Bone.044')
_vg = ob_cylinder_003.vertex_groups.new(name='Bone.045')
_vg = ob_cylinder_003.vertex_groups.new(name='Bone.046')
_vg = ob_cylinder_003.vertex_groups.new(name='Bone.047')
_vg = ob_cylinder_003.vertex_groups.new(name='Bone.048')
_vg = ob_cylinder_003.vertex_groups.new(name='Bone.049')
_vg = ob_cylinder_003.vertex_groups.new(name='Bone.050')
_vg = ob_cylinder_003.vertex_groups.new(name='Bone.051')
_vg = ob_cylinder_003.vertex_groups.new(name='Bone.052')
_vg = ob_cylinder_003.vertex_groups.new(name='Bone.053')
_vg = ob_cylinder_003.vertex_groups.new(name='Bone.054')
_m = ob_cylinder_003.modifiers.new('Armature', 'ARMATURE')
_m.object = ob_armature
ob_cylinder_002.parent = ob_armature
ob_cylinder_002.matrix_parent_inverse = Matrix(((1.0, 0.0, 0.0, 0.0), (0.0, 1.0, 0.0, 0.0), (0.0, 0.0, 1.0, -0.3812), (0.0, 0.0, 0.0, 1.0)))
ob_cylinder_002.location = (0.0, 0.0, 0.0)
ob_cylinder_002.scale = (0.3031, 0.3031, 0.3031)
ob_cylinder_002.lineart.crease_threshold = 0.0
_vg = ob_cylinder_002.vertex_groups.new(name='Bone')
_vg = ob_cylinder_002.vertex_groups.new(name='Bone.002')
_vg = ob_cylinder_002.vertex_groups.new(name='Bone.001')
for _i, _w in zip([29, 30], [0.3633, 0.11]): _vg.add([_i], _w, 'REPLACE')
_vg = ob_cylinder_002.vertex_groups.new(name='Bone.003')
for _i, _w in zip([0, 1, 2, 3, 4, 5, 6, 7, 8, 9, 10, 11, 12, 13, 14, 15, 16, 17, 18, 19, 20, 21, 22, 23, 24, 25, 26, 27, 28, 29, 30, 37, 38, 39, 40, 50, 51, 52, 53, 54, 64, 65, 66, 67, 68, 78, 79, 80, 81, 82, 92, 93, 94, 95, 96, 106, 107, 108, 109, 110, 119, 120, 121, 122, 123, 133, 134, 144, 145, 156, 157, 166, 167, 168, 169, 170, 180, 181, 182, 183, 184, 194, 195, 196, 197, 198, 208, 209, 210, 211, 212, 222, 223, 224, 225, 226, 236, 237, 238, 239, 240, 244], [0.4608, 0.4584, 0.5886, 0.4556, 0.8183, 0.4335, 0.5244, 0.3914, 0.151, 0.318, 0.0389, 0.08154, 0.1324, 0.03063, 0.02812, 0.02954, 0.03453, 0.07567, 0.1213, 0.1397, 0.2298, 0.2734, 0.3504, 0.4239, 0.4601, 0.8596, 0.4643, 0.5837, 0.5824, 0.09517, 0.2044, 0.0228, 0.05707, 0.1534, 0.2972, 0.02024, 0.05473, 0.08901, 0.1462, 0.2959, 0.01759, 0.05234, 0.08467, 0.1408, 0.3186, 0.01507, 0.04901, 0.07826, 0.1292, 0.3008, 0.01439, 0.04673, 0.07546, 0.1253, 0.2872, 0.01826, 0.05057, 0.07828, 0.1322, 0.2906, 0.004976, 0.02815, 0.05516, 0.07898, 0.1343, 0.01446, 0.02915, 0.008598, 0.0204, 0.01197, 0.02554, 0.002812, 0.02433, 0.0518, 0.07351, 0.128, 0.01799, 0.05066, 0.0794, 0.1233, 0.2188, 0.0162, 0.04985, 0.07828, 0.1301, 0.2376, 0.01685, 0.05087, 0.08047, 0.1349, 0.311, 0.021, 0.05504, 0.08924, 0.1473, 0.3633, 0.02387, 0.05827, 0.09703, 0.1659, 0.3045, 0.09363]): _vg.add([_i], _w, 'REPLACE')
_vg = ob_cylinder_002.vertex_groups.new(name='Bone.004')
for _i, _w in zip([0, 1, 2, 3, 4, 5, 6, 7, 8, 9, 10, 11, 12, 13, 14, 15, 16, 17, 18, 19, 20, 21, 22, 23, 24, 25, 26, 27, 28, 29, 30, 31, 32, 33, 34, 35, 36, 37, 38, 39, 40, 41, 42, 43, 44, 45, 46, 47, 48, 49, 50, 51, 52, 53, 54, 55, 56, 57, 58, 59, 60, 61, 62, 63, 64, 65, 66, 67, 68, 69, 70, 71, 72, 73, 74, 75, 76, 77, 78, 79, 80, 81, 82, 83, 84, 85, 86, 87, 88, 89, 90, 91, 92, 93, 94, 95, 96, 97, 98, 99, 100, 101, 102, 103, 104, 105, 106, 107, 108, 109, 110, 111, 112, 113, 114, 115, 116, 117, 118, 119, 120, 121, 122, 123, 124, 125, 126, 127, 128, 129, 130, 131, 132, 133, 134, 135, 136, 137, 138, 139, 140, 141, 142, 143, 144, 145, 146, 147, 148, 149, 150, 151, 152, 153, 154, 155, 156, 157, 158, 159, 160, 161, 162, 163, 164, 165, 166, 167, 168, 169, 170, 171, 172, 173, 174, 175, 176, 177, 178, 179, 180, 181, 182, 183, 184, 185, 186, 187, 188, 189, 190, 191, 192, 193, 194, 195, 196, 197, 198, 199, 200, 201, 202, 203, 204, 205, 206, 207, 208, 209, 210, 211, 212, 213, 214, 215, 216, 217, 218, 219, 220, 221, 222, 223, 224, 225, 226, 227, 228, 229, 230, 231, 232, 233, 234, 235, 236, 237, 238, 239, 240, 241, 242, 243, 244, 245, 246, 247, 248, 249, 250, 251], [0.5392, 0.5416, 0.4114, 0.5444, 0.1817, 0.5665, 0.4756, 0.6086, 0.849, 0.682, 0.9555, 0.9185, 0.8676, 0.9597, 0.9609, 0.9602, 0.9577, 0.9243, 0.8787, 0.8603, 0.7702, 0.7266, 0.6496, 0.5761, 0.5399, 0.1404, 0.5357, 0.4163, 0.4176, 0.06757, 0.06306, 0.9996, 0.9993, 0.9985, 0.9957, 0.9934, 0.9847, 0.9636, 0.9429, 0.8466, 0.7028, 0.9996, 0.9993, 0.9985, 0.9974, 0.9957, 0.9934, 0.9901, 0.985, 0.9771, 0.9649, 0.9453, 0.911, 0.8538, 0.7041, 0.9996, 0.9991, 0.9984, 0.9972, 0.9955, 0.9933, 0.99, 0.9852, 0.9778, 0.9662, 0.9477, 0.9153, 0.8592, 0.6814, 0.9995, 0.999, 0.9983, 0.997, 0.9951, 0.993, 0.9898, 0.9851, 0.9781, 0.9675, 0.9505, 0.9217, 0.8708, 0.6992, 0.9995, 0.9989, 0.998, 0.9967, 0.9949, 0.9926, 0.9894, 0.9848, 0.978, 0.9678, 0.9516, 0.9245, 0.8747, 0.7128, 0.9994, 0.9988, 0.998, 0.9966, 0.9945, 0.9921, 0.9887, 0.9838, 0.9765, 0.9659, 0.9494, 0.9217, 0.8678, 0.7094, 0.9994, 0.9987, 0.9978, 0.9964, 0.9945, 0.9918, 0.9879, 0.9819, 0.9725, 0.9609, 0.9448, 0.921, 0.8657, 0.9994, 0.9987, 0.9977, 0.9964, 0.9946, 0.992, 0.9884, 0.9831, 0.9754, 0.9678, 0.9604, 0.9994, 0.9987, 0.9977, 0.9964, 0.9947, 0.9922, 0.9888, 0.984, 0.9772, 0.9707, 0.9648, 1.0, 0.9994, 0.9987, 0.9977, 0.9964, 0.9946, 0.9921, 0.9886, 0.9836, 0.9762, 0.969, 0.9622, 0.9994, 0.9987, 0.9977, 0.9964, 0.9946, 0.992, 0.9882, 0.9825, 0.9736, 0.9628, 0.9482, 0.9265, 0.872, 0.9994, 0.9987, 0.9978, 0.9965, 0.9948, 0.9923, 0.9889, 0.9839, 0.9766, 0.966, 0.9493, 0.9206, 0.8767, 0.7812, 0.9994, 0.9988, 0.9978, 0.9966, 0.9949, 0.9926, 0.9893, 0.9845, 0.9775, 0.9669, 0.9501, 0.9217, 0.8699, 0.7624, 0.9995, 0.9988, 0.9979, 0.9967, 0.995, 0.9927, 0.9894, 0.9846, 0.9775, 0.9666, 0.9491, 0.9195, 0.8651, 0.689, 0.9996, 0.999, 0.9983, 0.9971, 0.9954, 0.9931, 0.9896, 0.9845, 0.9767, 0.9645, 0.945, 0.9108, 0.8527, 0.6367, 0.9996, 0.9992, 0.9985, 0.9973, 0.9956, 0.9933, 0.9898, 0.9845, 0.9761, 0.9631, 0.9417, 0.903, 0.8341, 0.6955, 0.9974, 0.9899, 0.9765, 0.9064, 1.0, 1.0, 1.0, 1.0, 1.0, 1.0, 1.0]): _vg.add([_i], _w, 'REPLACE')
_vg = ob_cylinder_002.vertex_groups.new(name='Bone.005')
for _i, _w in zip([29, 30], [0.1769, 0.08467]): _vg.add([_i], _w, 'REPLACE')
_vg = ob_cylinder_002.vertex_groups.new(name='Bone.007')
_vg = ob_cylinder_002.vertex_groups.new(name='Bone.010')
_vg = ob_cylinder_002.vertex_groups.new(name='Bone.009')
_vg = ob_cylinder_002.vertex_groups.new(name='Bone.006')
for _i, _w in zip([29, 30], [0.2877, 0.5282]): _vg.add([_i], _w, 'REPLACE')
_vg = ob_cylinder_002.vertex_groups.new(name='Bone.008')
_vg = ob_cylinder_002.vertex_groups.new(name='Bone.012')
_vg = ob_cylinder_002.vertex_groups.new(name='Bone.011')
_vg = ob_cylinder_002.vertex_groups.new(name='Bone.013')
_vg = ob_cylinder_002.vertex_groups.new(name='Bone.015')
_vg = ob_cylinder_002.vertex_groups.new(name='Bone.017')
_vg = ob_cylinder_002.vertex_groups.new(name='Bone.019')
_vg = ob_cylinder_002.vertex_groups.new(name='Bone.014')
_vg = ob_cylinder_002.vertex_groups.new(name='Bone.016')
_vg = ob_cylinder_002.vertex_groups.new(name='Bone.018')
_vg = ob_cylinder_002.vertex_groups.new(name='Bone.020')
_vg = ob_cylinder_002.vertex_groups.new(name='Bone.021')
_vg = ob_cylinder_002.vertex_groups.new(name='Bone.024')
_vg = ob_cylinder_002.vertex_groups.new(name='Bone.025')
_vg = ob_cylinder_002.vertex_groups.new(name='Bone.026')
_vg = ob_cylinder_002.vertex_groups.new(name='Bone.027')
_vg = ob_cylinder_002.vertex_groups.new(name='Bone.028')
_vg = ob_cylinder_002.vertex_groups.new(name='Bone.029')
_vg = ob_cylinder_002.vertex_groups.new(name='Bone.036')
_vg = ob_cylinder_002.vertex_groups.new(name='Bone.030')
_vg = ob_cylinder_002.vertex_groups.new(name='Bone.031')
_vg = ob_cylinder_002.vertex_groups.new(name='Bone.032')
_vg = ob_cylinder_002.vertex_groups.new(name='Bone.033')
_vg = ob_cylinder_002.vertex_groups.new(name='Bone.034')
_vg = ob_cylinder_002.vertex_groups.new(name='Bone.035')
_vg = ob_cylinder_002.vertex_groups.new(name='Bone.022')
_vg = ob_cylinder_002.vertex_groups.new(name='Bone.023')
_vg = ob_cylinder_002.vertex_groups.new(name='Bone.037')
_vg = ob_cylinder_002.vertex_groups.new(name='Bone.038')
_vg = ob_cylinder_002.vertex_groups.new(name='Bone.039')
_vg = ob_cylinder_002.vertex_groups.new(name='Bone.040')
_vg = ob_cylinder_002.vertex_groups.new(name='Bone.041')
_vg = ob_cylinder_002.vertex_groups.new(name='Bone.042')
_vg = ob_cylinder_002.vertex_groups.new(name='Bone.043')
_vg = ob_cylinder_002.vertex_groups.new(name='Bone.044')
_vg = ob_cylinder_002.vertex_groups.new(name='Bone.045')
_vg = ob_cylinder_002.vertex_groups.new(name='Bone.046')
_vg = ob_cylinder_002.vertex_groups.new(name='Bone.047')
_vg = ob_cylinder_002.vertex_groups.new(name='Bone.048')
_vg = ob_cylinder_002.vertex_groups.new(name='Bone.049')
_vg = ob_cylinder_002.vertex_groups.new(name='Bone.050')
_vg = ob_cylinder_002.vertex_groups.new(name='Bone.051')
_vg = ob_cylinder_002.vertex_groups.new(name='Bone.052')
_vg = ob_cylinder_002.vertex_groups.new(name='Bone.053')
_vg = ob_cylinder_002.vertex_groups.new(name='Bone.054')
_m = ob_cylinder_002.modifiers.new('Armature', 'ARMATURE')
_m.object = ob_armature
ob_cylinder.parent = ob_armature
ob_cylinder.matrix_parent_inverse = Matrix(((1.0, 0.0, 0.0, 0.0), (0.0, 1.0, 0.0, 0.0), (0.0, 0.0, 1.0, -0.3812), (0.0, 0.0, 0.0, 1.0)))
ob_cylinder.location = (0.0, 0.0, 0.0)
ob_cylinder.scale = (0.3031, 0.3031, 0.3031)
ob_cylinder.lineart.crease_threshold = 0.0
_vg = ob_cylinder.vertex_groups.new(name='Bone')
_vg = ob_cylinder.vertex_groups.new(name='Bone.002')
_vg = ob_cylinder.vertex_groups.new(name='Bone.001')
for _i, _w in zip([46, 48, 49, 50, 51, 52, 53, 54, 55, 56, 57, 58, 61, 140, 143, 145, 146, 147, 148, 149, 150, 151, 152, 153, 154, 155, 156, 157, 159, 160, 164, 241, 245], [0.1825, 0.1304, 0.02598, 0.1224, 0.03364, 0.1056, 0.2728, 0.3633, 0.06922, 0.11, 0.06937, 0.07674, 0.002683, 0.001081, 0.1822, 0.1304, 0.5023, 0.5584, 0.02595, 0.1224, 0.03363, 0.1056, 0.2728, 0.3633, 0.06921, 0.11, 0.06936, 0.07673, 0.2309, 0.01734, 0.002677, 0.007931, 0.001078]): _vg.add([_i], _w, 'REPLACE')
_vg = ob_cylinder.vertex_groups.new(name='Bone.003')
for _i, _w in zip([0, 1, 2, 3, 4, 5, 6, 7, 8, 9, 10, 11, 12, 13, 14, 15, 16, 17, 18, 19, 20, 21, 22, 23, 24, 25, 26, 27, 28, 29, 30, 31, 32, 33, 34, 35, 36, 37, 38, 39, 40, 41, 42, 43, 44, 49, 50, 51, 52, 53, 54, 55, 56, 57, 58, 59, 60, 61, 62, 138, 139, 140, 141, 147, 148, 149, 150, 151, 152, 153, 154, 155, 156, 157, 158, 159, 160, 161, 162, 163, 164, 165, 241, 242, 243, 244, 245, 246], [0.5886, 0.8183, 0.4335, 0.5244, 0.3914, 0.4894, 0.151, 0.318, 0.5323, 0.0389, 0.08154, 0.1324, 0.2628, 0.3727, 0.03063, 0.06952, 0.1213, 0.2325, 0.3612, 0.02812, 0.0652, 0.1151, 0.2203, 0.3554, 0.02954, 0.06708, 0.1152, 0.219, 0.3561, 0.9999, 0.03453, 0.07567, 0.1213, 0.227, 0.3636, 0.1397, 0.2298, 0.3779, 0.2734, 0.3988, 0.3504, 0.4239, 0.8596, 0.5837, 0.5824, 0.06314, 0.07197, 0.05145, 0.06012, 0.03509, 0.09517, 0.2071, 0.2044, 0.2627, 0.3112, 0.4437, 0.6508, 0.6433, 0.7255, 0.253, 0.3907, 0.5698, 0.7081, 0.03311, 0.06314, 0.07197, 0.05145, 0.06012, 0.03509, 0.09517, 0.2071, 0.2044, 0.2627, 0.3112, 0.8706, 0.1688, 0.3318, 0.2626, 0.4437, 0.6508, 0.6433, 0.7255, 0.4155, 0.2324, 0.253, 0.3907, 0.5698, 0.7081]): _vg.add([_i], _w, 'REPLACE')
_vg = ob_cylinder.vertex_groups.new(name='Bone.004')
for _i, _w in zip([0, 1, 2, 3, 4, 5, 6, 7, 8, 9, 10, 11, 12, 13, 14, 15, 16, 17, 18, 19, 20, 21, 22, 23, 24, 25, 26, 27, 28, 30, 31, 32, 33, 34, 35, 36, 37, 38, 39, 40, 41, 42, 43, 44, 50, 54, 55, 56, 57, 58, 59, 60, 61, 62, 138, 139, 140, 141, 147, 149, 153, 154, 155, 156, 157, 158, 159, 160, 161, 162, 163, 164, 165, 241, 242, 243, 244, 245, 246], [0.4114, 0.1817, 0.5665, 0.4756, 0.6086, 0.5106, 0.849, 0.682, 0.4677, 0.9555, 0.9185, 0.8676, 0.7372, 0.6273, 0.9597, 0.9305, 0.8787, 0.7675, 0.6388, 0.9609, 0.9348, 0.8849, 0.7797, 0.6446, 0.9602, 0.9329, 0.8848, 0.781, 0.6439, 0.9577, 0.9243, 0.8787, 0.773, 0.6364, 0.8603, 0.7702, 0.6221, 0.7266, 0.6012, 0.6496, 0.5761, 0.1404, 0.4163, 0.4176, 0.004664, 0.06757, 0.03664, 0.06306, 0.03305, 0.03767, 0.5274, 0.2763, 0.2127, 0.1428, 0.7287, 0.5749, 0.3091, 0.1907, 0.006102, 0.004664, 0.06757, 0.03664, 0.06306, 0.03305, 0.03767, 0.07917, 0.1364, 0.5543, 0.7206, 0.5274, 0.2763, 0.2127, 0.1428, 0.4746, 0.7514, 0.7287, 0.5749, 0.3091, 0.1907]): _vg.add([_i], _w, 'REPLACE')
_vg = ob_cylinder.vertex_groups.new(name='Bone.005')
for _i, _w in zip([45, 46, 47, 48, 49, 50, 51, 52, 53, 54, 55, 56, 57, 58, 60, 61, 62, 63, 64, 65, 66, 140, 141, 143, 145, 146, 147, 149, 150, 151, 152, 153, 154, 155, 156, 157, 159, 160, 164, 241, 245], [0.8435, 0.7156, 0.8406, 0.778, 0.8455, 0.709, 0.8561, 0.7342, 0.4248, 0.2877, 0.6173, 0.5282, 0.5613, 0.4957, 0.05305, 0.09035, 0.09782, 0.1498, 0.1183, 0.07832, 0.08526, 0.06465, 0.06951, 0.04305, 0.03347, 0.2274, 0.1806, 0.0574, 0.006081, 0.08433, 0.2507, 0.1769, 0.05297, 0.08467, 0.05697, 0.06591, 0.2279, 0.02885, 0.0009921, 0.0296, 0.008943]): _vg.add([_i], _w, 'REPLACE')
_vg = ob_cylinder.vertex_groups.new(name='Bone.007')
for _i, _w in zip([45, 47, 48, 63, 64, 65, 66, 67, 68, 69, 70, 71, 72, 73], [0.1254, 0.129, 0.01356, 0.8413, 0.8724, 0.9077, 0.9068, 0.9621, 0.9507, 0.953, 0.9671, 0.4476, 0.05373, 0.07713]): _vg.add([_i], _w, 'REPLACE')
_vg = ob_cylinder.vertex_groups.new(name='Bone.010')
for _i, _w in zip([68, 69, 70, 71, 72, 73, 74, 75, 76, 77, 78, 79, 80, 81, 82, 83, 84, 85, 86, 87, 88, 89, 90], [0.02745, 0.02655, 0.001275, 0.5521, 0.9461, 0.9227, 0.982, 0.9751, 0.996, 0.9966, 0.9991, 0.9988, 0.9992, 0.9979, 0.9989, 0.9623, 0.9679, 0.9338, 0.9532, 0.1032, 0.05865, 0.09905, 0.07883]): _vg.add([_i], _w, 'REPLACE')
_vg = ob_cylinder.vertex_groups.new(name='Bone.009')
for _i, _w in zip([83, 84, 85, 86, 87, 88, 89, 90, 91, 92, 93, 94], [0.01176, 0.005049, 0.05256, 0.02826, 0.7334, 0.8248, 0.7135, 0.7723, 0.1302, 0.158, 0.08737, 0.1438]): _vg.add([_i], _w, 'REPLACE')
_vg = ob_cylinder.vertex_groups.new(name='Bone.006')
for _i, _w in zip([46, 48, 50, 51, 52, 53, 54, 55, 56, 57, 58, 61, 140, 142, 143, 144, 145, 146, 147, 148, 149, 150, 151, 152, 153, 154, 155, 156, 157, 159, 160, 163, 164, 165, 166, 167, 168, 169, 241, 245, 246], [0.04307, 0.03347, 0.05741, 0.006083, 0.08434, 0.2507, 0.177, 0.05297, 0.08468, 0.05698, 0.06591, 0.0009971, 0.008949, 0.8436, 0.7158, 0.8406, 0.778, 0.2275, 0.1806, 0.8455, 0.7091, 0.8561, 0.7343, 0.4248, 0.2877, 0.6173, 0.5282, 0.5613, 0.4957, 0.2279, 0.02886, 0.05305, 0.09036, 0.09783, 0.1498, 0.1183, 0.07834, 0.08531, 0.0296, 0.06465, 0.06951]): _vg.add([_i], _w, 'REPLACE')
_vg = ob_cylinder.vertex_groups.new(name='Bone.008')
for _i, _w in zip([142, 144, 145, 166, 167, 168, 169, 170, 171, 172, 173, 174, 175, 176], [0.1254, 0.129, 0.01356, 0.8413, 0.8724, 0.9077, 0.9068, 0.9621, 0.9507, 0.953, 0.9671, 0.4476, 0.05373, 0.07713]): _vg.add([_i], _w, 'REPLACE')
_vg = ob_cylinder.vertex_groups.new(name='Bone.012')
for _i, _w in zip([171, 172, 173, 174, 175, 176, 177, 178, 179, 180, 181, 182, 183, 184, 185, 186, 187, 188, 189, 190, 191, 192, 193, 195, 197], [0.02745, 0.02655, 0.001275, 0.5521, 0.9461, 0.9227, 0.982, 0.9751, 0.996, 0.9966, 0.9991, 0.9989, 0.9993, 0.9979, 0.9992, 0.964, 0.9781, 0.9352, 0.9698, 0.1235, 0.4638, 0.1221, 0.4487, 0.08243, 0.07646]): _vg.add([_i], _w, 'REPLACE')
_vg = ob_cylinder.vertex_groups.new(name='Bone.011')
for _i, _w in zip([186, 188, 189, 190, 191, 192, 193, 194, 195, 196, 197, 198, 200], [0.02031, 0.06325, 0.002466, 0.8598, 0.4778, 0.8561, 0.4619, 0.8979, 0.1125, 0.8638, 0.1033, 0.04341, 0.06204]): _vg.add([_i], _w, 'REPLACE')
_vg = ob_cylinder.vertex_groups.new(name='Bone.013')
_vg = ob_cylinder.vertex_groups.new(name='Bone.015')
_vg = ob_cylinder.vertex_groups.new(name='Bone.017')
_vg = ob_cylinder.vertex_groups.new(name='Bone.019')
_vg = ob_cylinder.vertex_groups.new(name='Bone.014')
_vg = ob_cylinder.vertex_groups.new(name='Bone.016')
_vg = ob_cylinder.vertex_groups.new(name='Bone.018')
_vg = ob_cylinder.vertex_groups.new(name='Bone.020')
_vg = ob_cylinder.vertex_groups.new(name='Bone.021')
for _i, _w in zip([87, 89, 91, 92, 93, 94, 95, 97], [0.136, 0.1544, 0.7499, 0.01133, 0.7684, 0.01957, 0.03816, 0.05742]): _vg.add([_i], _w, 'REPLACE')
_vg = ob_cylinder.vertex_groups.new(name='Bone.024')
for _i, _w in zip([93, 95, 97, 101, 109, 110], [0.1028, 0.02301, 0.7681, 0.01126, 0.04182, 0.1085]): _vg.add([_i], _w, 'REPLACE')
_vg = ob_cylinder.vertex_groups.new(name='Bone.025')
for _i, _w in zip([91, 95, 97, 99, 101, 107, 111, 112, 113, 114, 115, 117, 125, 126, 127, 129, 132], [0.06835, 0.7519, 0.01136, 0.0556, 0.09475, 0.1335, 0.06113, 0.02476, 0.06062, 0.05865, 0.03066, 0.01698, 0.05947, 0.1799, 0.3715, 0.06742, 0.0616]): _vg.add([_i], _w, 'REPLACE')
_vg = ob_cylinder.vertex_groups.new(name='Bone.026')
for _i, _w in zip([95, 97, 99, 101, 103, 105, 111, 112, 113, 114, 115, 116, 117, 124, 125, 126, 127, 128, 129, 132], [0.02433, 0.05206, 0.8536, 0.8082, 0.986, 0.994, 0.6999, 0.1809, 0.7028, 0.09649, 0.08104, 0.01404, 0.07132, 0.9819, 0.1028, 0.1404, 0.283, 0.979, 0.09796, 0.09276]): _vg.add([_i], _w, 'REPLACE')
_vg = ob_cylinder.vertex_groups.new(name='Bone.027')
for _i, _w in zip([88, 90, 92, 94], [0.077, 0.1051, 0.6906, 0.685]): _vg.add([_i], _w, 'REPLACE')
_vg = ob_cylinder.vertex_groups.new(name='Bone.028')
for _i, _w in zip([98, 100, 102, 104, 106, 112, 114, 115, 116, 117, 118, 119, 120, 121, 122, 123, 125, 126, 129, 130, 131, 132, 133, 134, 135, 136, 137], [0.00311, 0.09894, 0.06237, 0.1172, 0.177, 0.04311, 0.1712, 0.1692, 0.4989, 0.1846, 0.1131, 0.1766, 1.0, 0.2202, 0.5557, 0.0995, 0.1623, 0.02958, 0.1697, 0.3874, 0.5288, 0.1824, 0.2356, 0.754, 0.7561, 0.2508, 0.2181]): _vg.add([_i], _w, 'REPLACE')
_vg = ob_cylinder.vertex_groups.new(name='Bone.029')
_vg = ob_cylinder.vertex_groups.new(name='Bone.036')
for _i, _w in zip([116, 118, 119, 122, 133, 136], [0.01729, 0.8091, 0.7076, 0.0202, 0.6175, 0.6064]): _vg.add([_i], _w, 'REPLACE')
_vg = ob_cylinder.vertex_groups.new(name='Bone.030')
for _i, _w in zip([99, 100, 101, 111, 112, 113, 114, 115, 116, 117, 118, 119, 121, 122, 125, 126, 127, 129, 130, 131, 132, 133, 134, 136], [0.06165, 0.001845, 0.07447, 0.1746, 0.6763, 0.1729, 0.5746, 0.4213, 0.24, 0.4761, 0.02268, 0.04927, 0.06613, 0.101, 0.5849, 0.5967, 0.2937, 0.5843, 0.6068, 0.3996, 0.5825, 0.08151, 0.04138, 0.06932]): _vg.add([_i], _w, 'REPLACE')
_vg = ob_cylinder.vertex_groups.new(name='Bone.031')
for _i, _w in zip([112, 114, 115, 116, 117, 121, 122, 125, 129, 132], [0.01204, 0.05705, 0.176, 0.06007, 0.1367, 0.002134, 0.004727, 0.05169, 0.04086, 0.04404]): _vg.add([_i], _w, 'REPLACE')
_vg = ob_cylinder.vertex_groups.new(name='Bone.032')
_vg = ob_cylinder.vertex_groups.new(name='Bone.033')
for _i, _w in zip([92, 96, 100], [0.01287, 0.4159, 0.06184]): _vg.add([_i], _w, 'REPLACE')
_vg = ob_cylinder.vertex_groups.new(name='Bone.034')
for _i, _w in zip([92, 94, 96, 98, 100, 102, 104, 106, 114, 115, 116, 117, 118, 119, 121, 122, 123, 125, 126, 131, 133, 134, 135, 136, 137], [0.04617, 0.1023, 0.5133, 0.9341, 0.7964, 0.934, 0.3624, 0.4371, 0.008111, 0.08571, 0.1056, 0.0734, 0.006121, 0.04492, 0.5886, 0.2319, 0.2568, 0.003315, 0.01657, 0.0168, 0.0438, 0.1636, 0.3161, 0.05446, 0.3879]): _vg.add([_i], _w, 'REPLACE')
_vg = ob_cylinder.vertex_groups.new(name='Bone.035')
for _i, _w in zip([100, 104, 106, 121, 123, 137], [0.01142, 0.4971, 0.38, 0.01207, 0.6209, 0.3932]): _vg.add([_i], _w, 'REPLACE')
_vg = ob_cylinder.vertex_groups.new(name='Bone.022')
_vg = ob_cylinder.vertex_groups.new(name='Bone.023')
for _i, _w in zip([196, 198, 200, 204, 212, 213], [0.09751, 0.01443, 0.7804, 0.01548, 0.02771, 0.08579]): _vg.add([_i], _w, 'REPLACE')
_vg = ob_cylinder.vertex_groups.new(name='Bone.037')
_vg = ob_cylinder.vertex_groups.new(name='Bone.038')
for _i, _w in zip([194, 198, 199, 202, 210, 214, 216], [0.05558, 0.7821, 0.02313, 0.03391, 0.1368, 0.0352, 0.03451]): _vg.add([_i], _w, 'REPLACE')
_vg = ob_cylinder.vertex_groups.new(name='Bone.039')
for _i, _w in zip([198, 200, 202, 204, 206, 214, 215, 216, 218, 220, 224, 227, 229, 230, 233], [0.03033, 0.05461, 0.8485, 0.9052, 0.06006, 0.7335, 0.1794, 0.7292, 0.04366, 0.04338, 0.01779, 0.04684, 0.1209, 0.788, 0.08319]): _vg.add([_i], _w, 'REPLACE')
_vg = ob_cylinder.vertex_groups.new(name='Bone.040')
for _i, _w in zip([202, 206, 208, 214, 216, 227, 231], [0.02234, 0.9297, 0.9792, 0.01652, 0.02963, 0.9388, 0.9727]): _vg.add([_i], _w, 'REPLACE')
_vg = ob_cylinder.vertex_groups.new(name='Bone.041')
_vg = ob_cylinder.vertex_groups.new(name='Bone.042')
for _i, _w in zip([202, 204, 214, 215, 216, 217, 218, 219, 220, 221, 222, 224, 225, 228, 229, 230, 232, 233, 234, 236, 237, 239], [0.04086, 0.04678, 0.1313, 0.7061, 0.13, 0.01741, 0.6315, 0.2786, 0.6314, 0.01012, 0.02998, 0.0154, 0.104, 0.04104, 0.8412, 0.1709, 0.08345, 0.7087, 0.1308, 0.0506, 0.09297, 0.05003]): _vg.add([_i], _w, 'REPLACE')
_vg = ob_cylinder.vertex_groups.new(name='Bone.043')
_vg = ob_cylinder.vertex_groups.new(name='Bone.044')
for _i, _w in zip([215, 217, 218, 220, 228, 232, 235], [0.01196, 0.9505, 0.02541, 0.02544, 0.9379, 0.8958, 0.9681]): _vg.add([_i], _w, 'REPLACE')
_vg = ob_cylinder.vertex_groups.new(name='Bone.045')
_vg = ob_cylinder.vertex_groups.new(name='Bone.046')
for _i, _w in zip([203, 205, 215, 218, 219, 220, 221, 222, 223, 224, 225, 226, 233, 234, 236, 237, 238, 239, 240], [0.09294, 0.05872, 0.04231, 0.2209, 0.5374, 0.2211, 0.1257, 0.1938, 1.0, 0.2116, 0.5696, 0.03524, 0.1586, 0.8073, 0.2746, 0.722, 0.7744, 0.2785, 0.09654]): _vg.add([_i], _w, 'REPLACE')
_vg = ob_cylinder.vertex_groups.new(name='Bone.047')
_vg = ob_cylinder.vertex_groups.new(name='Bone.048')
for _i, _w in zip([219, 221, 222, 225, 236, 239], [0.02013, 0.809, 0.7075, 0.01922, 0.6178, 0.6065]): _vg.add([_i], _w, 'REPLACE')
_vg = ob_cylinder.vertex_groups.new(name='Bone.049')
for _i, _w in zip([191, 193, 195, 197, 199], [0.05023, 0.07652, 0.7066, 0.7122, 0.03086]): _vg.add([_i], _w, 'REPLACE')
_vg = ob_cylinder.vertex_groups.new(name='Bone.050')
for _i, _w in zip([195, 197, 199, 201, 203, 205, 207, 214, 216, 218, 219, 220, 221, 222, 224, 225, 226, 233, 234, 236, 237, 238, 239, 240], [0.06981, 0.09755, 0.8769, 0.9418, 0.8471, 0.9295, 0.09674, 0.0008196, 0.0003024, 0.03027, 0.09434, 0.03035, 0.00349, 0.04164, 0.6287, 0.2362, 0.1069, 0.01124, 0.004635, 0.03678, 0.1446, 0.2577, 0.05052, 0.07404]): _vg.add([_i], _w, 'REPLACE')
_vg = ob_cylinder.vertex_groups.new(name='Bone.051')
_vg = ob_cylinder.vertex_groups.new(name='Bone.052')
for _i, _w in zip([203, 207, 209, 224, 226, 238, 240], [0.05146, 0.8776, 0.9649, 0.04239, 0.8398, 0.008869, 0.833]): _vg.add([_i], _w, 'REPLACE')
_vg = ob_cylinder.vertex_groups.new(name='Bone.053')
for _i, _w in zip([95, 97, 107, 108, 109, 110], [0.06855, 0.06499, 0.8348, 0.9721, 0.9617, 0.987]): _vg.add([_i], _w, 'REPLACE')
_vg = ob_cylinder.vertex_groups.new(name='Bone.054')
for _i, _w in zip([198, 200, 210, 211, 212, 213], [0.05985, 0.06079, 0.8348, 0.9664, 0.963, 0.9881]): _vg.add([_i], _w, 'REPLACE')
_m = ob_cylinder.modifiers.new('Armature', 'ARMATURE')
_m.object = ob_armature
ob_cylinder_001.location = (0.0, 0.0, 0.7515)
ob_cylinder_001.scale = (0.08599, 0.08599, 0.08599)
ob_cylinder_001.hide_select = True
ob_cylinder_001.lineart.crease_threshold = 0.0
_m = ob_cylinder_001.modifiers.new('Mirror', 'MIRROR')

# ---- collection membership
col_collection_1.objects.link(ob_armature)
col_collection_1.objects.link(ob_cylinder_006)
col_collection_1.objects.link(ob_cylinder_005)
col_collection_1.objects.link(ob_cylinder_004)
col_collection_1.objects.link(ob_cylinder_003)
col_collection_1.objects.link(ob_cylinder_002)
col_collection_1.objects.link(ob_cylinder)
col_collection_10.objects.link(ob_cylinder_001)

# ---- scene / render settings (as saved in the file)
scene.frame_start = 620; scene.frame_end = 640; scene.frame_set(641)
scene.render.engine = 'BLENDER_EEVEE_NEXT'
scene.render.resolution_percentage = 50
scene.render.dither_intensity = 0.0
scene.cycles.use_denoising = False
scene.cycles.samples = 128
scene.cycles.sampling_pattern = 'TABULATED_SOBOL'
scene.cycles.light_sampling_threshold = 0.0
scene.cycles.use_adaptive_sampling = False
scene.cycles.use_light_tree = False
scene.cycles.blur_glossy = 0.0
scene.cycles.sample_clamp_indirect = 0.0
scene.view_settings.view_transform = 'Standard'
bpy.context.view_layer.update()

# ---- added for rendering (the .blend has no active camera and no usable light): camera, sun
cam_auto = bpy.data.cameras.new('AutoCamera')
cam_auto.lens = 50.0
cam_auto.sensor_width = 36.0
cam_auto.clip_end = 1000.0
ob_auto_camera = bpy.data.objects.new('AutoCamera', cam_auto)
scene.collection.objects.link(ob_auto_camera)
ob_auto_camera.location = (0.815451, -0.962435, 1.05163)
ob_auto_camera.rotation_euler = (1.09748, -7.21219e-08, 0.694738)
scene.camera = ob_auto_camera
light_auto_sun = bpy.data.lights.new('AutoSun', 'SUN')
light_auto_sun.energy = 3.0
light_auto_sun.angle = 0.0523599
ob_auto_sun = bpy.data.objects.new('AutoSun', light_auto_sun)
scene.collection.objects.link(ob_auto_sun)
ob_auto_sun.rotation_euler = (0.872665, 0.174533, 0.523599)
bpy.context.view_layer.update()
